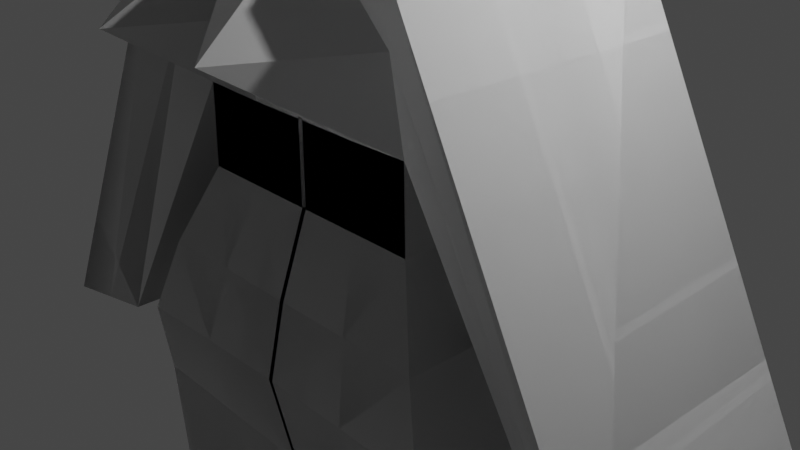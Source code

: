 # Source: copyofpolly.blend  (saved by Blender 3.3.6; exported with 4.5.12 LTS)
import bpy
from mathutils import Matrix  # noqa: F401  (used for matrix-valued properties, if any)

bpy.ops.wm.read_factory_settings(use_empty=True)
scene = bpy.context.scene
scene.name = 'Scene'

# ---- collections
col_collection = bpy.data.collections.new('Collection'); scene.collection.children.link(col_collection)

# ---- world
world_world = bpy.data.worlds.new('World'); scene.world = world_world
world_world.use_nodes = True; world_world.node_tree.nodes.clear()
_N = world_world.node_tree.nodes; _L = world_world.node_tree.links
n0 = _N.new('ShaderNodeOutputWorld'); n0.name = 'World Output'; n0.location = (300, 300)
n1 = _N.new('ShaderNodeBackground'); n1.name = 'Background'; n1.location = (10, 300)
n1.inputs[0].default_value = (0.05088, 0.05088, 0.05088, 1.0)
_L.new(n1.outputs[0], n0.inputs[0])
n0.is_active_output = True
world_world.color = (0.05088, 0.05088, 0.05088)
world_world.use_sun_shadow = False
world_world.sun_shadow_jitter_overblur = 0.0

# ---- cameras
cam_camera = bpy.data.cameras.new('Camera')
cam_camera.clip_end = 100.0
cam_camera.ortho_scale = 7.314

# ---- lights
light_light = bpy.data.lights.new('Light', 'POINT')
light_light.transmission_factor = 0.0
light_light.energy = 1000.0
light_light.shadow_soft_size = 0.1
light_light.shadow_maximum_resolution = 0.006
light_light.use_absolute_resolution = True

# ---- meshes
me_sphere_001 = bpy.data.meshes.new('Sphere.001')
me_sphere_001.from_pydata([(-0.0119, 0.5556, 0.8029), (-0.0119, 0.8315, 0.527), (-0.0119, 0.9808, 0.1665), (-0.0119, 1.0, -0.02857), (-0.0119, 0.9808, -0.2237), (-0.0119, 0.8315, -0.5841), (0.02616, 0.1913, 0.9522), (0.06275, 0.3753, 0.8953), (0.09648, 0.5449, 0.8029), (0.126, 0.6935, 0.6785), (0.1503, 0.8155, 0.527), (0.1683, 0.9061, 0.3541), (0.1794, 0.9619, 0.1665), (0.1832, 0.9808, -0.02857), (0.1794, 0.9619, -0.2237), (0.1683, 0.9061, -0.4113), (0.1503, 0.8155, -0.5841), (0.126, 0.6935, -0.7357), (0.09648, 0.5449, -0.86), (0.06275, 0.3753, -0.9524), (0.02616, 0.1913, -1.071), (0.06275, 0.1802, 0.9522), (0.1345, 0.3536, 0.8953), (0.2007, 0.5133, 0.8029), (0.2587, 0.6533, 0.6785), (0.3063, 0.7682, 0.527), (0.3417, 0.8536, 0.3541), (0.3634, 0.9061, 0.1665), (0.3708, 0.9239, -0.02857), (0.3634, 0.9061, -0.2237), (0.3417, 0.8536, -0.4113), (0.3063, 0.7682, -0.5841), (0.2587, 0.6533, -0.7357), (0.2007, 0.5133, -0.86), (0.1345, 0.3536, -0.9524), (0.06275, 0.1802, -1.071), (0.09648, 0.1622, 0.9522), (0.2007, 0.3182, 0.8953), (0.2968, 0.4619, 0.8029), (0.3809, 0.5879, 0.6785), (0.45, 0.6913, 0.527), (0.5014, 0.7682, 0.3541), (0.533, 0.8155, 0.1665), (0.5437, 0.8315, -0.02857), (0.533, 0.8155, -0.2237), (0.5014, 0.7682, -0.4113), (0.45, 0.6913, -0.5841), (0.3809, 0.5879, -0.7357), (0.2968, 0.4619, -0.86), (0.2007, 0.3182, -0.9524), (0.09648, 0.1622, -1.071), (0.126, 0.1379, 0.9522), (0.2587, 0.2706, 0.8953), (0.3809, 0.3928, 0.8029), (0.4881, 0.5, 0.6785), (0.576, 0.5879, 0.527), (0.6414, 0.6533, 0.3541), (0.6816, 0.6935, 0.1665), (0.6952, 0.7071, -0.02857), (0.6816, 0.6935, -0.2237), (0.6414, 0.6533, -0.4113), (0.576, 0.5879, -0.5841), (0.4881, 0.5, -0.7357), (0.3809, 0.3928, -0.86), (0.2587, 0.2706, -0.9524), (0.126, 0.1379, -1.071), (0.1503, 0.1084, 0.9522), (0.3063, 0.2126, 0.8953), (0.45, 0.3087, 0.8029), (0.576, 0.3928, 0.6785), (0.6794, 0.4619, 0.527), (0.7563, 0.5133, 0.3541), (0.8036, 0.5449, 0.1665), (0.8196, 0.5556, -0.02857), (0.8036, 0.5449, -0.2237), (0.7563, 0.5133, -0.4113), (0.6794, 0.4619, -0.5841), (0.576, 0.3928, -0.7357), (0.45, 0.3087, -0.86), (0.3063, 0.2126, -0.9524), (0.1503, 0.1084, -1.071), (-0.0119, 0.0, 0.9714), (0.1683, 0.07466, 0.9522), (0.3417, 0.1464, 0.8953), (0.5014, 0.2126, 0.8029), (0.6414, 0.2706, 0.6785), (0.7563, 0.3182, 0.527), (0.8417, 0.3536, 0.3541), (0.8942, 0.3753, 0.1665), (0.912, 0.3827, -0.02857), (0.8942, 0.3753, -0.2237), (0.8417, 0.3536, -0.4113), (0.7563, 0.3182, -0.5841), (0.6414, 0.2706, -0.7357), (0.5014, 0.2126, -0.86), (0.3417, 0.1464, -0.9524), (0.1683, 0.07466, -1.071), (0.1794, 0.03806, 0.9522), (0.3634, 0.07466, 0.8953), (0.533, 0.1084, 0.8029), (0.6816, 0.1379, 0.6785), (0.8036, 0.1622, 0.527), (0.8942, 0.1802, 0.3541), (0.95, 0.1913, 0.1665), (0.9689, 0.1951, -0.02857), (0.95, 0.1913, -0.2237), (0.8942, 0.1802, -0.4113), (0.8036, 0.1622, -0.5841), (0.6816, 0.1379, -0.7357), (0.533, 0.1084, -0.86), (0.3634, 0.07466, -0.9524), (0.1794, 0.03806, -1.071), (0.1832, -1.118e-08, 0.9522), (0.3708, -2.235e-08, 0.8953), (0.5437, -5.215e-08, 0.8029), (0.6952, 1.49e-08, 0.6785), (0.8196, -8.941e-08, 0.527), (0.912, 4.47e-08, 0.3541), (0.9689, -8.941e-08, 0.1665), (0.9881, -1.639e-07, -0.02857), (0.9689, -8.941e-08, -0.2237), (0.912, 4.47e-08, -0.4113), (0.8196, -8.941e-08, -0.5841), (0.6952, 1.49e-08, -0.7357), (0.5437, -5.215e-08, -0.86), (0.3708, -2.235e-08, -0.9524), (0.1832, -2.885e-09, -1.071), (0.1794, -0.03806, 0.9522), (0.3634, -0.07466, 0.8953), (0.533, -0.1084, 0.8029), (0.6816, -0.1379, 0.6785), (0.8036, -0.1622, 0.527), (0.8942, -0.1802, 0.3541), (0.95, -0.1913, 0.1665), (0.9689, -0.1951, -0.02857), (0.95, -0.1913, -0.2237), (0.8942, -0.1802, -0.4113), (0.8036, -0.1622, -0.5841), (0.6816, -0.1379, -0.7357), (0.533, -0.1084, -0.86), (0.3634, -0.07466, -0.9524), (0.1794, -0.03806, -1.071), (0.1683, -0.07466, 0.9522), (0.3417, -0.1464, 0.8953), (0.5014, -0.2126, 0.8029), (0.6414, -0.2706, 0.6785), (0.7563, -0.3182, 0.527), (0.8417, -0.3536, 0.3541), (0.8942, -0.3753, 0.1665), (0.912, -0.3827, -0.02857), (0.8942, -0.3753, -0.2237), (0.8417, -0.3536, -0.4113), (0.7563, -0.3182, -0.5841), (0.6414, -0.2706, -0.7357), (0.5014, -0.2126, -0.86), (0.3417, -0.1464, -0.9524), (0.1683, -0.07466, -1.071), (0.1503, -0.1084, 0.9522), (0.3063, -0.2126, 0.8953), (0.45, -0.3087, 0.8029), (0.576, -0.3928, 0.6785), (0.6794, -0.4619, 0.527), (0.7563, -0.5133, 0.3541), (0.8036, -0.5449, 0.1665), (0.8196, -0.5556, -0.02857), (0.8036, -0.5449, -0.2237), (0.7563, -0.5133, -0.4113), (0.6794, -0.4619, -0.5841), (0.576, -0.3928, -0.7357), (0.45, -0.3087, -0.86), (0.3063, -0.2126, -0.9524), (0.1503, -0.1084, -1.071), (0.126, -0.1379, 0.9522), (0.2587, -0.2706, 0.8953), (0.3809, -0.3928, 0.8029), (0.4881, -0.5, 0.6785), (0.576, -0.5879, 0.527), (0.6414, -0.6533, 0.3541), (0.6816, -0.6935, 0.1665), (0.6952, -0.7071, -0.02857), (0.6816, -0.6935, -0.2237), (0.6414, -0.6533, -0.4113), (0.576, -0.5879, -0.5841), (0.4881, -0.5, -0.7357), (0.3809, -0.3928, -0.86), (0.2587, -0.2706, -0.9524), (0.126, -0.1379, -1.071), (0.09648, -0.1622, 0.9522), (0.2007, -0.3182, 0.8953), (0.2968, -0.4619, 0.8029), (0.3809, -0.5879, 0.6785), (0.45, -0.6913, 0.527), (0.5014, -0.7682, 0.3541), (0.533, -0.8155, 0.1665), (0.5437, -0.8315, -0.02857), (0.533, -0.8155, -0.2237), (0.5014, -0.7682, -0.4113), (0.45, -0.6913, -0.5841), (0.3809, -0.5879, -0.7357), (0.2968, -0.4619, -0.86), (0.2007, -0.3182, -0.9524), (0.09648, -0.1622, -1.071), (0.06275, -0.1802, 0.9522), (0.1345, -0.3536, 0.8953), (0.2007, -0.5133, 0.8029), (0.2587, -0.6533, 0.6785), (0.3063, -0.7682, 0.527), (0.3417, -0.8536, 0.3541), (0.3634, -0.9061, 0.1665), (0.3708, -0.9239, -0.02857), (0.3634, -0.9061, -0.2237), (0.3417, -0.8536, -0.4113), (0.3063, -0.7682, -0.5841), (0.2587, -0.6533, -0.7357), (0.2007, -0.5133, -0.86), (0.1345, -0.3536, -0.9524), (0.06275, -0.1802, -1.071), (0.02616, -0.1913, 0.9522), (0.06275, -0.3753, 0.8953), (0.09648, -0.5449, 0.8029), (0.126, -0.6935, 0.6785), (0.1503, -0.8155, 0.527), (0.1683, -0.9061, 0.3541), (0.1794, -0.9619, 0.1665), (0.1832, -0.9808, -0.02857), (0.1794, -0.9619, -0.2237), (0.1683, -0.9061, -0.4113), (0.1503, -0.8155, -0.5841), (0.126, -0.6935, -0.7357), (0.09648, -0.5449, -0.86), (0.06275, -0.3753, -0.9524), (0.02616, -0.1913, -1.071), (-0.0119, -0.1951, 0.9522), (-0.0119, -0.3827, 0.8953), (-0.0119, -0.5556, 0.8029), (-0.0119, -0.7071, 0.6785), (-0.0119, -0.8315, 0.527), (-0.0119, -0.9239, 0.3541), (-0.0119, -0.9808, 0.1665), (-0.0119, -1.0, -0.02857), (-0.0119, -0.9808, -0.2237), (-0.0119, -0.9239, -0.4113), (-0.0119, -0.8315, -0.5841), (-0.0119, -0.7071, -0.7357), (-0.0119, -0.5556, -0.86), (-0.0119, -0.3827, -0.9524), (-0.0119, -0.1951, -1.071), (-0.04996, -0.1913, 0.9522), (-0.08656, -0.3753, 0.8953), (-0.1203, -0.5449, 0.8029), (-0.1499, -0.6935, 0.6785), (-0.1741, -0.8155, 0.527), (-0.1921, -0.9061, 0.3541), (-0.2032, -0.9619, 0.1665), (-0.207, -0.9808, -0.02857), (-0.2032, -0.9619, -0.2237), (-0.1921, -0.9061, -0.4113), (-0.1741, -0.8155, -0.5841), (-0.1499, -0.6935, -0.7357), (-0.1203, -0.5449, -0.86), (-0.08656, -0.3753, -0.9524), (-0.04996, -0.1913, -1.071), (-0.08656, -0.1802, 0.9522), (-0.1583, -0.3536, 0.8953), (-0.2245, -0.5133, 0.8029), (-0.2825, -0.6533, 0.6785), (-0.3301, -0.7682, 0.527), (-0.3655, -0.8536, 0.3541), (-0.3872, -0.9061, 0.1665), (-0.3946, -0.9239, -0.02857), (-0.3872, -0.9061, -0.2237), (-0.3655, -0.8536, -0.4113), (-0.3301, -0.7682, -0.5841), (-0.2825, -0.6533, -0.7357), (-0.2245, -0.5133, -0.86), (-0.1583, -0.3536, -0.9524), (-0.08656, -0.1802, -1.071), (-0.1203, -0.1622, 0.9522), (-0.2245, -0.3182, 0.8953), (-0.3206, -0.4619, 0.8029), (-0.4048, -0.5879, 0.6785), (-0.4738, -0.6913, 0.527), (-0.5252, -0.7682, 0.3541), (-0.5568, -0.8155, 0.1665), (-0.5675, -0.8315, -0.02857), (-0.5568, -0.8155, -0.2237), (-0.5252, -0.7682, -0.4113), (-0.4738, -0.6913, -0.5841), (-0.4048, -0.5879, -0.7357), (-0.3206, -0.4619, -0.86), (-0.2245, -0.3182, -0.9524), (-0.1203, -0.1622, -1.071), (-0.1499, -0.1379, 0.9522), (-0.2825, -0.2706, 0.8953), (-0.4048, -0.3928, 0.8029), (-0.5119, -0.5, 0.6785), (-0.5998, -0.5879, 0.527), (-0.6652, -0.6533, 0.3541), (-0.7054, -0.6935, 0.1665), (-0.719, -0.7071, -0.02857), (-0.7054, -0.6935, -0.2237), (-0.6652, -0.6533, -0.4113), (-0.5998, -0.5879, -0.5841), (-0.5119, -0.5, -0.7357), (-0.4048, -0.3928, -0.86), (-0.2825, -0.2706, -0.9524), (-0.1499, -0.1379, -1.071), (-0.0119, 8.291e-09, -1.09), (-0.1741, -0.1084, 0.9522), (-0.3301, -0.2126, 0.8953), (-0.4738, -0.3087, 0.8029), (-0.5998, -0.3928, 0.6785), (-0.7032, -0.4619, 0.527), (-0.7801, -0.5133, 0.3541), (-0.8274, -0.5449, 0.1665), (-0.8434, -0.5556, -0.02857), (-0.8274, -0.5449, -0.2237), (-0.7801, -0.5133, -0.4113), (-0.7032, -0.4619, -0.5841), (-0.5998, -0.3928, -0.7357), (-0.4738, -0.3087, -0.86), (-0.3301, -0.2126, -0.9524), (-0.1741, -0.1084, -1.071), (-0.1921, -0.07466, 0.9522), (-0.3655, -0.1464, 0.8953), (-0.5252, -0.2126, 0.8029), (-0.6652, -0.2706, 0.6785), (-0.7801, -0.3182, 0.527), (-0.8655, -0.3536, 0.3541), (-0.918, -0.3753, 0.1665), (-0.9358, -0.3827, -0.02857), (-0.918, -0.3753, -0.2237), (-0.8655, -0.3536, -0.4113), (-0.7801, -0.3182, -0.5841), (-0.6652, -0.2706, -0.7357), (-0.5252, -0.2126, -0.86), (-0.3655, -0.1464, -0.9524), (-0.1921, -0.07466, -1.071), (-0.2032, -0.03806, 0.9522), (-0.3872, -0.07466, 0.8953), (-0.5568, -0.1084, 0.8029), (-0.7054, -0.1379, 0.6785), (-0.8274, -0.1622, 0.527), (-0.918, -0.1802, 0.3541), (-0.9738, -0.1913, 0.1665), (-0.9927, -0.1951, -0.02857), (-0.9738, -0.1913, -0.2237), (-0.918, -0.1802, -0.4113), (-0.8274, -0.1622, -0.5841), (-0.7054, -0.1379, -0.7357), (-0.5568, -0.1084, -0.86), (-0.3872, -0.07466, -0.9524), (-0.2032, -0.03806, -1.071), (-0.207, 1.863e-08, 0.9522), (-0.3946, 5.215e-08, 0.8953), (-0.5675, 1.49e-07, 0.8029), (-0.719, 2.98e-08, 0.6785), (-0.8434, 1.639e-07, 0.527), (-0.9358, 1.49e-08, 0.3541), (-0.9927, 2.682e-07, 0.1665), (-1.012, 4.47e-07, -0.02857), (-0.9927, 2.682e-07, -0.2237), (-0.9358, 1.49e-08, -0.4113), (-0.8434, 1.639e-07, -0.5841), (-0.719, 2.98e-08, -0.7357), (-0.5675, 1.49e-07, -0.86), (-0.3946, 5.215e-08, -0.9524), (-0.207, 2.692e-08, -1.071), (-0.2032, 0.03806, 0.9522), (-0.3872, 0.07466, 0.8953), (-0.5568, 0.1084, 0.8029), (-0.7054, 0.1379, 0.6785), (-0.8274, 0.1622, 0.527), (-0.918, 0.1802, 0.3541), (-0.9738, 0.1913, 0.1665), (-0.9927, 0.1951, -0.02857), (-0.9738, 0.1913, -0.2237), (-0.918, 0.1802, -0.4113), (-0.8274, 0.1622, -0.5841), (-0.7054, 0.1379, -0.7357), (-0.5568, 0.1084, -0.86), (-0.3872, 0.07466, -0.9524), (-0.2032, 0.03806, -1.071), (-0.1921, 0.07466, 0.9522), (-0.3655, 0.1464, 0.8953), (-0.5252, 0.2126, 0.8029), (-0.6652, 0.2706, 0.6785), (-0.7801, 0.3182, 0.527), (-0.8655, 0.3536, 0.3541), (-0.918, 0.3753, 0.1665), (-0.9358, 0.3827, -0.02857), (-0.918, 0.3753, -0.2237), (-0.8655, 0.3536, -0.4113), (-0.7801, 0.3182, -0.5841), (-0.6652, 0.2706, -0.7357), (-0.5252, 0.2126, -0.86), (-0.3655, 0.1464, -0.9524), (-0.1921, 0.07466, -1.071), (-0.1741, 0.1084, 0.9522), (-0.3301, 0.2126, 0.8953), (-0.4738, 0.3087, 0.8029), (-0.5998, 0.3928, 0.6785), (-0.7032, 0.4619, 0.527), (-0.7801, 0.5133, 0.3541), (-0.8274, 0.5449, 0.1665), (-0.8434, 0.5556, -0.02857), (-0.8274, 0.5449, -0.2237), (-0.7801, 0.5133, -0.4113), (-0.7032, 0.4619, -0.5841), (-0.5998, 0.3928, -0.7357), (-0.4738, 0.3087, -0.86), (-0.3301, 0.2126, -0.9524), (-0.1741, 0.1084, -1.071), (-0.1499, 0.1379, 0.9522), (-0.2825, 0.2706, 0.8953), (-0.4048, 0.3928, 0.8029), (-0.5119, 0.5, 0.6785), (-0.5998, 0.5879, 0.527), (-0.6652, 0.6533, 0.3541), (-0.7054, 0.6935, 0.1665), (-0.719, 0.7071, -0.02857), (-0.7054, 0.6935, -0.2237), (-0.6652, 0.6533, -0.4113), (-0.5998, 0.5879, -0.5841), (-0.5119, 0.5, -0.7357), (-0.4048, 0.3928, -0.86), (-0.2825, 0.2706, -0.9524), (-0.1499, 0.1379, -1.071), (-0.1203, 0.1622, 0.9522), (-0.2245, 0.3182, 0.8953), (-0.3206, 0.4619, 0.8029), (-0.4048, 0.5879, 0.6785), (-0.4738, 0.6913, 0.527), (-0.5252, 0.7682, 0.3541), (-0.5568, 0.8155, 0.1665), (-0.5675, 0.8315, -0.02857), (-0.5568, 0.8155, -0.2237), (-0.5252, 0.7682, -0.4113), (-0.4738, 0.6913, -0.5841), (-0.4048, 0.5879, -0.7357), (-0.3206, 0.4619, -0.86), (-0.2245, 0.3182, -0.9524), (-0.1203, 0.1622, -1.071), (-0.08656, 0.1802, 0.9522), (-0.1583, 0.3536, 0.8953), (-0.2245, 0.5133, 0.8029), (-0.2825, 0.6533, 0.6785), (-0.3301, 0.7682, 0.527), (-0.3655, 0.8536, 0.3541), (-0.3872, 0.9061, 0.1665), (-0.3946, 0.9239, -0.02857), (-0.3872, 0.9061, -0.2237), (-0.3655, 0.8536, -0.4113), (-0.3301, 0.7682, -0.5841), (-0.2825, 0.6533, -0.7357), (-0.2245, 0.5133, -0.86), (-0.1583, 0.3536, -0.9524), (-0.08656, 0.1802, -1.071), (-0.04996, 0.1913, 0.9522), (-0.08656, 0.3753, 0.8953), (-0.1203, 0.5449, 0.8029), (-0.1499, 0.6935, 0.6785), (-0.1741, 0.8155, 0.527), (-0.1921, 0.9061, 0.3541), (-0.2032, 0.9619, 0.1665), (-0.207, 0.9808, -0.02857), (-0.2032, 0.9619, -0.2237), (-0.1921, 0.9061, -0.4113), (-0.1741, 0.8155, -0.5841), (-0.1499, 0.6935, -0.7357), (-0.1203, 0.5449, -0.86), (-0.08656, 0.3753, -0.9524), (-0.04996, 0.1913, -1.071), (-0.0119, 0.1951, 0.9522), (-0.0119, 0.3827, 0.8953), (-0.0119, 0.7071, 0.6785), (-0.0119, 0.9239, 0.3541), (-0.0119, 0.9239, -0.4113), (-0.0119, 0.7071, -0.7357), (-0.0119, 0.5556, -0.86), (-0.0119, 0.3827, -0.9524), (-0.0119, 0.1951, -1.071), (0.9689, 0.1951, -0.02857), (0.95, 0.1913, -0.2237), (0.9881, -1.639e-07, -0.02857), (0.9689, -8.941e-08, -0.2237), (0.95, 0.1913, 0.1665), (0.9689, 0.1951, -0.02857), (0.9689, -8.941e-08, 0.1665), (0.9881, -1.639e-07, -0.02857), (-0.0119, 0.9904, 0.06898), (0.1813, 0.9714, 0.06898), (0.3671, 0.915, 0.06898), (0.5383, 0.8235, 0.06898), (0.6884, 0.7003, 0.06898), (0.8116, 0.5502, 0.06898), (0.9031, 0.379, 0.06898), (0.9595, 0.1932, 0.06898), (0.9785, -1.267e-07, 0.06898), (0.9595, -0.1932, 0.06898), (0.9031, -0.379, 0.06898), (0.8116, -0.5502, 0.06898), (0.6884, -0.7003, 0.06898), (0.5383, -0.8235, 0.06898), (0.3671, -0.915, 0.06898), (0.1813, -0.9714, 0.06898), (-0.0119, -0.9904, 0.06898), (-0.2051, -0.9714, 0.06898), (-0.3909, -0.915, 0.06898), (-0.5621, -0.8235, 0.06898), (-0.7122, -0.7003, 0.06898), (-0.8354, -0.5502, 0.06898), (-0.9269, -0.379, 0.06898), (-0.9833, -0.1932, 0.06898), (-1.002, 3.576e-07, 0.06898), (-0.9833, 0.1932, 0.06898), (-0.9269, 0.379, 0.06898), (-0.8354, 0.5502, 0.06898), (-0.7122, 0.7003, 0.06898), (-0.5621, 0.8235, 0.06898), (-0.3909, 0.915, 0.06898), (-0.2051, 0.9714, 0.06898), (0.9595, 0.1932, 0.06898), (0.9785, -1.267e-07, 0.06898), (0.9785, -1.267e-07, 0.06898), (0.9881, -1.639e-07, -0.02857), (0.9785, -1.267e-07, 0.06898), (0.9881, -1.639e-07, -0.02857), (0.9031, 0.379, 0.06898), (0.912, 0.3827, -0.02857), (0.9595, 0.1932, 0.06898), (0.9689, 0.1951, -0.02857), (0.9646, 0.1585, 0.05135), (0.9706, 0.1597, -0.01094), (0.9768, 0.03509, 0.05135), (0.9829, 0.03509, -0.01094), (0.9646, 0.1585, 0.05135), (0.9706, 0.1597, -0.01094), (0.9768, 0.03509, 0.05135), (0.9829, 0.03509, -0.01094), (1.069, 0.1625, -0.0303), (1.076, 0.1638, -0.09672), (1.082, 0.03098, -0.0303), (1.089, 0.03098, -0.09672), (1.069, 0.1625, -0.0303), (1.076, 0.1638, -0.09672), (1.082, 0.03098, -0.0303), (1.089, 0.03098, -0.09672), (1.132, 0.1625, -0.09432), (1.107, 0.1638, -0.1563), (1.144, 0.03098, -0.1003), (1.119, 0.03098, -0.1623), (1.132, 0.1625, -0.1774), (1.107, 0.1638, -0.2393), (1.144, 0.03098, -0.1833), (1.119, 0.03098, -0.2453), (1.132, 0.1625, -0.1774), (1.107, 0.1638, -0.2393), (1.144, 0.03098, -0.1833), (1.119, 0.03098, -0.2453), (1.046, 0.1625, -0.2737), (1.021, 0.1638, -0.3357), (1.057, 0.03098, -0.2796), (1.033, 0.03098, -0.3417), (0.9604, 0.1371, -0.3008), (0.9357, 0.1384, -0.3628), (0.972, 0.005546, -0.3068), (0.9473, 0.005546, -0.3688)], [], [(1, 475, 9, 10), (479, 478, 17, 18), (476, 1, 10, 11), (480, 479, 18, 19), (2, 476, 11, 12), (481, 480, 19, 20), (490, 2, 12, 491), (473, 81, 6), (307, 481, 20), (4, 3, 13, 14), (474, 473, 6, 7), (477, 4, 14, 15), (0, 474, 7, 8), (5, 477, 15, 16), (475, 0, 8, 9), (478, 5, 16, 17), (9, 8, 23, 24), (17, 16, 31, 32), (10, 9, 24, 25), (18, 17, 32, 33), (11, 10, 25, 26), (19, 18, 33, 34), (12, 11, 26, 27), (20, 19, 34, 35), (491, 12, 27, 492), (6, 81, 21), (307, 20, 35), (14, 13, 28, 29), (7, 6, 21, 22), (15, 14, 29, 30), (8, 7, 22, 23), (16, 15, 30, 31), (492, 27, 42, 493), (21, 81, 36), (307, 35, 50), (29, 28, 43, 44), (22, 21, 36, 37), (30, 29, 44, 45), (23, 22, 37, 38), (31, 30, 45, 46), (24, 23, 38, 39), (32, 31, 46, 47), (25, 24, 39, 40), (33, 32, 47, 48), (26, 25, 40, 41), (34, 33, 48, 49), (27, 26, 41, 42), (35, 34, 49, 50), (47, 46, 61, 62), (40, 39, 54, 55), (48, 47, 62, 63), (41, 40, 55, 56), (49, 48, 63, 64), (42, 41, 56, 57), (50, 49, 64, 65), (493, 42, 57, 494), (36, 81, 51), (307, 50, 65), (44, 43, 58, 59), (37, 36, 51, 52), (45, 44, 59, 60), (38, 37, 52, 53), (46, 45, 60, 61), (39, 38, 53, 54), (51, 81, 66), (307, 65, 80), (59, 58, 73, 74), (52, 51, 66, 67), (60, 59, 74, 75), (53, 52, 67, 68), (61, 60, 75, 76), (54, 53, 68, 69), (62, 61, 76, 77), (55, 54, 69, 70), (63, 62, 77, 78), (56, 55, 70, 71), (64, 63, 78, 79), (57, 56, 71, 72), (65, 64, 79, 80), (494, 57, 72, 495), (70, 69, 85, 86), (78, 77, 93, 94), (71, 70, 86, 87), (79, 78, 94, 95), (72, 71, 87, 88), (80, 79, 95, 96), (495, 72, 88, 496), (66, 81, 82), (307, 80, 96), (74, 73, 89, 90), (67, 66, 82, 83), (75, 74, 90, 91), (68, 67, 83, 84), (76, 75, 91, 92), (69, 68, 84, 85), (77, 76, 92, 93), (90, 89, 104, 105), (83, 82, 97, 98), (91, 90, 105, 106), (84, 83, 98, 99), (92, 91, 106, 107), (85, 84, 99, 100), (93, 92, 107, 108), (86, 85, 100, 101), (94, 93, 108, 109), (87, 86, 101, 102), (95, 94, 109, 110), (88, 87, 102, 103), (96, 95, 110, 111), (496, 88, 103, 497), (82, 81, 97), (307, 96, 111), (109, 108, 123, 124), (102, 101, 116, 117), (110, 109, 124, 125), (103, 102, 117, 118), (111, 110, 125, 126), (497, 103, 486, 522), (97, 81, 112), (307, 111, 126), (119, 120, 485, 484), (98, 97, 112, 113), (567, 566, 120, 121), (99, 98, 113, 114), (107, 106, 121, 122), (100, 99, 114, 115), (108, 107, 122, 123), (101, 100, 115, 116), (121, 120, 135, 136), (114, 113, 128, 129), (122, 121, 136, 137), (115, 114, 129, 130), (123, 122, 137, 138), (116, 115, 130, 131), (124, 123, 138, 139), (117, 116, 131, 132), (125, 124, 139, 140), (118, 117, 132, 133), (126, 125, 140, 141), (498, 118, 133, 499), (112, 81, 127), (307, 126, 141), (120, 119, 134, 135), (113, 112, 127, 128), (140, 139, 154, 155), (133, 132, 147, 148), (141, 140, 155, 156), (499, 133, 148, 500), (127, 81, 142), (307, 141, 156), (135, 134, 149, 150), (128, 127, 142, 143), (136, 135, 150, 151), (129, 128, 143, 144), (137, 136, 151, 152), (130, 129, 144, 145), (138, 137, 152, 153), (131, 130, 145, 146), (139, 138, 153, 154), (132, 131, 146, 147), (144, 143, 158, 159), (152, 151, 166, 167), (145, 144, 159, 160), (153, 152, 167, 168), (146, 145, 160, 161), (154, 153, 168, 169), (147, 146, 161, 162), (155, 154, 169, 170), (148, 147, 162, 163), (156, 155, 170, 171), (500, 148, 163, 501), (142, 81, 157), (307, 156, 171), (150, 149, 164, 165), (143, 142, 157, 158), (151, 150, 165, 166), (163, 162, 177, 178), (171, 170, 185, 186), (501, 163, 178, 502), (157, 81, 172), (307, 171, 186), (165, 164, 179, 180), (158, 157, 172, 173), (166, 165, 180, 181), (159, 158, 173, 174), (167, 166, 181, 182), (160, 159, 174, 175), (168, 167, 182, 183), (161, 160, 175, 176), (169, 168, 183, 184), (162, 161, 176, 177), (170, 169, 184, 185), (182, 181, 196, 197), (175, 174, 189, 190), (183, 182, 197, 198), (176, 175, 190, 191), (184, 183, 198, 199), (177, 176, 191, 192), (185, 184, 199, 200), (178, 177, 192, 193), (186, 185, 200, 201), (502, 178, 193, 503), (172, 81, 187), (307, 186, 201), (180, 179, 194, 195), (173, 172, 187, 188), (181, 180, 195, 196), (174, 173, 188, 189), (201, 200, 215, 216), (503, 193, 208, 504), (187, 81, 202), (307, 201, 216), (195, 194, 209, 210), (188, 187, 202, 203), (196, 195, 210, 211), (189, 188, 203, 204), (197, 196, 211, 212), (190, 189, 204, 205), (198, 197, 212, 213), (191, 190, 205, 206), (199, 198, 213, 214), (192, 191, 206, 207), (200, 199, 214, 215), (193, 192, 207, 208), (205, 204, 219, 220), (213, 212, 227, 228), (206, 205, 220, 221), (214, 213, 228, 229), (207, 206, 221, 222), (215, 214, 229, 230), (208, 207, 222, 223), (216, 215, 230, 231), (504, 208, 223, 505), (202, 81, 217), (307, 216, 231), (210, 209, 224, 225), (203, 202, 217, 218), (211, 210, 225, 226), (204, 203, 218, 219), (212, 211, 226, 227), (505, 223, 238, 506), (217, 81, 232), (307, 231, 246), (225, 224, 239, 240), (218, 217, 232, 233), (226, 225, 240, 241), (219, 218, 233, 234), (227, 226, 241, 242), (220, 219, 234, 235), (228, 227, 242, 243), (221, 220, 235, 236), (229, 228, 243, 244), (222, 221, 236, 237), (230, 229, 244, 245), (223, 222, 237, 238), (231, 230, 245, 246), (243, 242, 257, 258), (236, 235, 250, 251), (244, 243, 258, 259), (237, 236, 251, 252), (245, 244, 259, 260), (238, 237, 252, 253), (246, 245, 260, 261), (506, 238, 253, 507), (232, 81, 247), (307, 246, 261), (240, 239, 254, 255), (233, 232, 247, 248), (241, 240, 255, 256), (234, 233, 248, 249), (242, 241, 256, 257), (235, 234, 249, 250), (307, 261, 276), (255, 254, 269, 270), (248, 247, 262, 263), (256, 255, 270, 271), (249, 248, 263, 264), (257, 256, 271, 272), (250, 249, 264, 265), (258, 257, 272, 273), (251, 250, 265, 266), (259, 258, 273, 274), (252, 251, 266, 267), (260, 259, 274, 275), (253, 252, 267, 268), (261, 260, 275, 276), (507, 253, 268, 508), (247, 81, 262), (274, 273, 288, 289), (267, 266, 281, 282), (275, 274, 289, 290), (268, 267, 282, 283), (276, 275, 290, 291), (508, 268, 283, 509), (262, 81, 277), (307, 276, 291), (270, 269, 284, 285), (263, 262, 277, 278), (271, 270, 285, 286), (264, 263, 278, 279), (272, 271, 286, 287), (265, 264, 279, 280), (273, 272, 287, 288), (266, 265, 280, 281), (278, 277, 292, 293), (286, 285, 300, 301), (279, 278, 293, 294), (287, 286, 301, 302), (280, 279, 294, 295), (288, 287, 302, 303), (281, 280, 295, 296), (289, 288, 303, 304), (282, 281, 296, 297), (290, 289, 304, 305), (283, 282, 297, 298), (291, 290, 305, 306), (509, 283, 298, 510), (277, 81, 292), (307, 291, 306), (285, 284, 299, 300), (297, 296, 312, 313), (305, 304, 320, 321), (298, 297, 313, 314), (306, 305, 321, 322), (510, 298, 314, 511), (292, 81, 308), (307, 306, 322), (300, 299, 315, 316), (293, 292, 308, 309), (301, 300, 316, 317), (294, 293, 309, 310), (302, 301, 317, 318), (295, 294, 310, 311), (303, 302, 318, 319), (296, 295, 311, 312), (304, 303, 319, 320), (317, 316, 331, 332), (310, 309, 324, 325), (318, 317, 332, 333), (311, 310, 325, 326), (319, 318, 333, 334), (312, 311, 326, 327), (320, 319, 334, 335), (313, 312, 327, 328), (321, 320, 335, 336), (314, 313, 328, 329), (322, 321, 336, 337), (511, 314, 329, 512), (308, 81, 323), (307, 322, 337), (316, 315, 330, 331), (309, 308, 323, 324), (336, 335, 350, 351), (329, 328, 343, 344), (337, 336, 351, 352), (512, 329, 344, 513), (323, 81, 338), (307, 337, 352), (331, 330, 345, 346), (324, 323, 338, 339), (332, 331, 346, 347), (325, 324, 339, 340), (333, 332, 347, 348), (326, 325, 340, 341), (334, 333, 348, 349), (327, 326, 341, 342), (335, 334, 349, 350), (328, 327, 342, 343), (340, 339, 354, 355), (348, 347, 362, 363), (341, 340, 355, 356), (349, 348, 363, 364), (342, 341, 356, 357), (350, 349, 364, 365), (343, 342, 357, 358), (351, 350, 365, 366), (344, 343, 358, 359), (352, 351, 366, 367), (513, 344, 359, 514), (338, 81, 353), (307, 352, 367), (346, 345, 360, 361), (339, 338, 353, 354), (347, 346, 361, 362), (359, 358, 373, 374), (367, 366, 381, 382), (514, 359, 374, 515), (353, 81, 368), (307, 367, 382), (361, 360, 375, 376), (354, 353, 368, 369), (362, 361, 376, 377), (355, 354, 369, 370), (363, 362, 377, 378), (356, 355, 370, 371), (364, 363, 378, 379), (357, 356, 371, 372), (365, 364, 379, 380), (358, 357, 372, 373), (366, 365, 380, 381), (378, 377, 392, 393), (371, 370, 385, 386), (379, 378, 393, 394), (372, 371, 386, 387), (380, 379, 394, 395), (373, 372, 387, 388), (381, 380, 395, 396), (374, 373, 388, 389), (382, 381, 396, 397), (515, 374, 389, 516), (368, 81, 383), (307, 382, 397), (376, 375, 390, 391), (369, 368, 383, 384), (377, 376, 391, 392), (370, 369, 384, 385), (397, 396, 411, 412), (516, 389, 404, 517), (383, 81, 398), (307, 397, 412), (391, 390, 405, 406), (384, 383, 398, 399), (392, 391, 406, 407), (385, 384, 399, 400), (393, 392, 407, 408), (386, 385, 400, 401), (394, 393, 408, 409), (387, 386, 401, 402), (395, 394, 409, 410), (388, 387, 402, 403), (396, 395, 410, 411), (389, 388, 403, 404), (409, 408, 423, 424), (402, 401, 416, 417), (410, 409, 424, 425), (403, 402, 417, 418), (411, 410, 425, 426), (404, 403, 418, 419), (412, 411, 426, 427), (517, 404, 419, 518), (398, 81, 413), (307, 412, 427), (406, 405, 420, 421), (399, 398, 413, 414), (407, 406, 421, 422), (400, 399, 414, 415), (408, 407, 422, 423), (401, 400, 415, 416), (413, 81, 428), (307, 427, 442), (421, 420, 435, 436), (414, 413, 428, 429), (422, 421, 436, 437), (415, 414, 429, 430), (423, 422, 437, 438), (416, 415, 430, 431), (424, 423, 438, 439), (417, 416, 431, 432), (425, 424, 439, 440), (418, 417, 432, 433), (426, 425, 440, 441), (419, 418, 433, 434), (427, 426, 441, 442), (518, 419, 434, 519), (432, 431, 446, 447), (440, 439, 454, 455), (433, 432, 447, 448), (441, 440, 455, 456), (434, 433, 448, 449), (442, 441, 456, 457), (519, 434, 449, 520), (428, 81, 443), (307, 442, 457), (436, 435, 450, 451), (429, 428, 443, 444), (437, 436, 451, 452), (430, 429, 444, 445), (438, 437, 452, 453), (431, 430, 445, 446), (439, 438, 453, 454), (451, 450, 465, 466), (444, 443, 458, 459), (452, 451, 466, 467), (445, 444, 459, 460), (453, 452, 467, 468), (446, 445, 460, 461), (454, 453, 468, 469), (447, 446, 461, 462), (455, 454, 469, 470), (448, 447, 462, 463), (456, 455, 470, 471), (449, 448, 463, 464), (457, 456, 471, 472), (520, 449, 464, 521), (443, 81, 458), (307, 457, 472), (470, 469, 478, 479), (463, 462, 1, 476), (471, 470, 479, 480), (464, 463, 476, 2), (472, 471, 480, 481), (521, 464, 2, 490), (458, 81, 473), (307, 472, 481), (466, 465, 3, 4), (459, 458, 473, 474), (467, 466, 4, 477), (460, 459, 474, 0), (468, 467, 477, 5), (461, 460, 0, 475), (469, 468, 5, 478), (462, 461, 475, 1), (483, 482, 484, 485), (120, 105, 483, 485), (104, 119, 484, 482), (105, 104, 482, 483), (522, 486, 488, 523), (119, 104, 487, 489), (103, 118, 488, 486), (498, 119, 525, 524), (118, 498, 523, 488), (487, 522, 532, 533), (465, 521, 490, 3), (450, 520, 521, 465), (435, 519, 520, 450), (420, 518, 519, 435), (405, 517, 518, 420), (390, 516, 517, 405), (375, 515, 516, 390), (360, 514, 515, 375), (345, 513, 514, 360), (330, 512, 513, 345), (315, 511, 512, 330), (299, 510, 511, 315), (284, 509, 510, 299), (269, 508, 509, 284), (254, 507, 508, 269), (239, 506, 507, 254), (224, 505, 506, 239), (209, 504, 505, 224), (194, 503, 504, 209), (179, 502, 503, 194), (164, 501, 502, 179), (149, 500, 501, 164), (134, 499, 500, 149), (119, 498, 499, 134), (104, 497, 522, 487), (104, 89, 529, 531), (73, 495, 496, 89), (58, 494, 495, 73), (43, 493, 494, 58), (28, 492, 493, 43), (13, 491, 492, 28), (3, 490, 491, 13), (524, 525, 527, 526), (119, 489, 527, 525), (523, 498, 524, 526), (489, 523, 526, 527), (529, 528, 530, 531), (89, 496, 528, 529), (496, 497, 530, 528), (497, 104, 531, 530), (535, 533, 537, 539), (489, 487, 533, 535), (523, 489, 535, 534), (522, 523, 534, 532), (536, 538, 542, 540), (533, 532, 536, 537), (532, 534, 538, 536), (534, 535, 539, 538), (543, 541, 545, 547), (538, 539, 543, 542), (539, 537, 541, 543), (537, 536, 540, 541), (547, 545, 549, 551), (541, 540, 544, 545), (540, 542, 546, 544), (542, 543, 547, 546), (548, 550, 554, 552), (545, 544, 548, 549), (544, 546, 550, 548), (546, 547, 551, 550), (554, 555, 559, 558), (550, 551, 555, 554), (551, 549, 553, 555), (549, 548, 552, 553), (559, 557, 561, 563), (555, 553, 557, 559), (553, 552, 556, 557), (552, 554, 558, 556), (563, 561, 565, 567), (557, 556, 560, 561), (556, 558, 562, 560), (558, 559, 563, 562), (565, 567, 121, 106), (561, 560, 564, 565), (560, 562, 566, 564), (562, 563, 567, 566), (566, 564, 105, 120), (564, 565, 106, 105)])
_uv = me_sphere_001.uv_layers.new(name='UVMap')
_uv.uv.foreach_set('vector', [0.75, 0.6875, 0.75, 0.75, 0.7188, 0.75, 0.7188, 0.6875, 0.75, 0.1875, 0.75, 0.25, 0.7188, 0.25, 0.7188, 0.1875, 0.75, 0.625, 0.75, 0.6875, 0.7188, 0.6875, 0.7188, 0.625, 0.75, 0.125, 0.75, 0.1875, 0.7188, 0.1875, 0.7188, 0.125, 0.75, 0.5625, 0.75, 0.625, 0.7188, 0.625, 0.7188, 0.5625, 0.75, 0.0625, 0.75, 0.125, 0.7188, 0.125, 0.7188, 0.0625, 0.75, 0.5312, 0.75, 0.5625, 0.7188, 0.5625, 0.7188, 0.5313, 0.75, 0.9375, 0.7344, 1.0, 0.7188, 0.9375, 0.7344, 0.0, 0.75, 0.0625, 0.7188, 0.0625, 0.75, 0.4375, 0.75, 0.5, 0.7188, 0.5, 0.7188, 0.4375, 0.75, 0.875, 0.75, 0.9375, 0.7188, 0.9375, 0.7188, 0.875, 0.75, 0.375, 0.75, 0.4375, 0.7188, 0.4375, 0.7188, 0.375, 0.75, 0.8125, 0.75, 0.875, 0.7188, 0.875, 0.7188, 0.8125, 0.75, 0.3125, 0.75, 0.375, 0.7188, 0.375, 0.7188, 0.3125, 0.75, 0.75, 0.75, 0.8125, 0.7188, 0.8125, 0.7188, 0.75, 0.75, 0.25, 0.75, 0.3125, 0.7188, 0.3125, 0.7188, 0.25, 0.7188, 0.75, 0.7188, 0.8125, 0.6875, 0.8125, 0.6875, 0.75, 0.7188, 0.25, 0.7188, 0.3125, 0.6875, 0.3125, 0.6875, 0.25, 0.7188, 0.6875, 0.7188, 0.75, 0.6875, 0.75, 0.6875, 0.6875, 0.7188, 0.1875, 0.7188, 0.25, 0.6875, 0.25, 0.6875, 0.1875, 0.7188, 0.625, 0.7188, 0.6875, 0.6875, 0.6875, 0.6875, 0.625, 0.7188, 0.125, 0.7188, 0.1875, 0.6875, 0.1875, 0.6875, 0.125, 0.7188, 0.5625, 0.7188, 0.625, 0.6875, 0.625, 0.6875, 0.5625, 0.7188, 0.0625, 0.7188, 0.125, 0.6875, 0.125, 0.6875, 0.0625, 0.7188, 0.5313, 0.7188, 0.5625, 0.6875, 0.5625, 0.6875, 0.5312, 0.7188, 0.9375, 0.7031, 1.0, 0.6875, 0.9375, 0.7031, 0.0, 0.7188, 0.0625, 0.6875, 0.0625, 0.7188, 0.4375, 0.7188, 0.5, 0.6875, 0.5, 0.6875, 0.4375, 0.7188, 0.875, 0.7188, 0.9375, 0.6875, 0.9375, 0.6875, 0.875, 0.7188, 0.375, 0.7188, 0.4375, 0.6875, 0.4375, 0.6875, 0.375, 0.7188, 0.8125, 0.7188, 0.875, 0.6875, 0.875, 0.6875, 0.8125, 0.7188, 0.3125, 0.7188, 0.375, 0.6875, 0.375, 0.6875, 0.3125, 0.6875, 0.5312, 0.6875, 0.5625, 0.6562, 0.5625, 0.6563, 0.5313, 0.6875, 0.9375, 0.6719, 1.0, 0.6562, 0.9375, 0.6719, 0.0, 0.6875, 0.0625, 0.6562, 0.0625, 0.6875, 0.4375, 0.6875, 0.5, 0.6562, 0.5, 0.6562, 0.4375, 0.6875, 0.875, 0.6875, 0.9375, 0.6562, 0.9375, 0.6562, 0.875, 0.6875, 0.375, 0.6875, 0.4375, 0.6562, 0.4375, 0.6562, 0.375, 0.6875, 0.8125, 0.6875, 0.875, 0.6562, 0.875, 0.6562, 0.8125, 0.6875, 0.3125, 0.6875, 0.375, 0.6562, 0.375, 0.6562, 0.3125, 0.6875, 0.75, 0.6875, 0.8125, 0.6562, 0.8125, 0.6562, 0.75, 0.6875, 0.25, 0.6875, 0.3125, 0.6562, 0.3125, 0.6562, 0.25, 0.6875, 0.6875, 0.6875, 0.75, 0.6562, 0.75, 0.6562, 0.6875, 0.6875, 0.1875, 0.6875, 0.25, 0.6562, 0.25, 0.6562, 0.1875, 0.6875, 0.625, 0.6875, 0.6875, 0.6562, 0.6875, 0.6562, 0.625, 0.6875, 0.125, 0.6875, 0.1875, 0.6562, 0.1875, 0.6562, 0.125, 0.6875, 0.5625, 0.6875, 0.625, 0.6562, 0.625, 0.6562, 0.5625, 0.6875, 0.0625, 0.6875, 0.125, 0.6562, 0.125, 0.6562, 0.0625, 0.6562, 0.25, 0.6562, 0.3125, 0.625, 0.3125, 0.625, 0.25, 0.6562, 0.6875, 0.6562, 0.75, 0.625, 0.75, 0.625, 0.6875, 0.6562, 0.1875, 0.6562, 0.25, 0.625, 0.25, 0.625, 0.1875, 0.6562, 0.625, 0.6562, 0.6875, 0.625, 0.6875, 0.625, 0.625, 0.6562, 0.125, 0.6562, 0.1875, 0.625, 0.1875, 0.625, 0.125, 0.6562, 0.5625, 0.6562, 0.625, 0.625, 0.625, 0.625, 0.5625, 0.6562, 0.0625, 0.6562, 0.125, 0.625, 0.125, 0.625, 0.0625, 0.6563, 0.5313, 0.6562, 0.5625, 0.625, 0.5625, 0.625, 0.5313, 0.6562, 0.9375, 0.6406, 1.0, 0.625, 0.9375, 0.6406, 0.0, 0.6562, 0.0625, 0.625, 0.0625, 0.6562, 0.4375, 0.6562, 0.5, 0.625, 0.5, 0.625, 0.4375, 0.6562, 0.875, 0.6562, 0.9375, 0.625, 0.9375, 0.625, 0.875, 0.6562, 0.375, 0.6562, 0.4375, 0.625, 0.4375, 0.625, 0.375, 0.6562, 0.8125, 0.6562, 0.875, 0.625, 0.875, 0.625, 0.8125, 0.6562, 0.3125, 0.6562, 0.375, 0.625, 0.375, 0.625, 0.3125, 0.6562, 0.75, 0.6562, 0.8125, 0.625, 0.8125, 0.625, 0.75, 0.625, 0.9375, 0.6094, 1.0, 0.5938, 0.9375, 0.6094, 0.0, 0.625, 0.0625, 0.5938, 0.0625, 0.625, 0.4375, 0.625, 0.5, 0.5938, 0.5, 0.5938, 0.4375, 0.625, 0.875, 0.625, 0.9375, 0.5938, 0.9375, 0.5938, 0.875, 0.625, 0.375, 0.625, 0.4375, 0.5938, 0.4375, 0.5938, 0.375, 0.625, 0.8125, 0.625, 0.875, 0.5938, 0.875, 0.5938, 0.8125, 0.625, 0.3125, 0.625, 0.375, 0.5938, 0.375, 0.5938, 0.3125, 0.625, 0.75, 0.625, 0.8125, 0.5938, 0.8125, 0.5938, 0.75, 0.625, 0.25, 0.625, 0.3125, 0.5938, 0.3125, 0.5938, 0.25, 0.625, 0.6875, 0.625, 0.75, 0.5938, 0.75, 0.5938, 0.6875, 0.625, 0.1875, 0.625, 0.25, 0.5938, 0.25, 0.5938, 0.1875, 0.625, 0.625, 0.625, 0.6875, 0.5938, 0.6875, 0.5938, 0.625, 0.625, 0.125, 0.625, 0.1875, 0.5938, 0.1875, 0.5938, 0.125, 0.625, 0.5625, 0.625, 0.625, 0.5938, 0.625, 0.5938, 0.5625, 0.625, 0.0625, 0.625, 0.125, 0.5938, 0.125, 0.5938, 0.0625, 0.625, 0.5313, 0.625, 0.5625, 0.5938, 0.5625, 0.5938, 0.5313, 0.5938, 0.6875, 0.5938, 0.75, 0.5625, 0.75, 0.5625, 0.6875, 0.5938, 0.1875, 0.5938, 0.25, 0.5625, 0.25, 0.5625, 0.1875, 0.5938, 0.625, 0.5938, 0.6875, 0.5625, 0.6875, 0.5625, 0.625, 0.5938, 0.125, 0.5938, 0.1875, 0.5625, 0.1875, 0.5625, 0.125, 0.5938, 0.5625, 0.5938, 0.625, 0.5625, 0.625, 0.5625, 0.5625, 0.5938, 0.0625, 0.5938, 0.125, 0.5625, 0.125, 0.5625, 0.0625, 0.5938, 0.5313, 0.5938, 0.5625, 0.5625, 0.5625, 0.5625, 0.5312, 0.5938, 0.9375, 0.5781, 1.0, 0.5625, 0.9375, 0.5781, 0.0, 0.5938, 0.0625, 0.5625, 0.0625, 0.5938, 0.4375, 0.5938, 0.5, 0.5625, 0.5, 0.5625, 0.4375, 0.5938, 0.875, 0.5938, 0.9375, 0.5625, 0.9375, 0.5625, 0.875, 0.5938, 0.375, 0.5938, 0.4375, 0.5625, 0.4375, 0.5625, 0.375, 0.5938, 0.8125, 0.5938, 0.875, 0.5625, 0.875, 0.5625, 0.8125, 0.5938, 0.3125, 0.5938, 0.375, 0.5625, 0.375, 0.5625, 0.3125, 0.5938, 0.75, 0.5938, 0.8125, 0.5625, 0.8125, 0.5625, 0.75, 0.5938, 0.25, 0.5938, 0.3125, 0.5625, 0.3125, 0.5625, 0.25, 0.5625, 0.4375, 0.5625, 0.5, 0.5312, 0.5, 0.5312, 0.4375, 0.5625, 0.875, 0.5625, 0.9375, 0.5312, 0.9375, 0.5312, 0.875, 0.5625, 0.375, 0.5625, 0.4375, 0.5312, 0.4375, 0.5312, 0.375, 0.5625, 0.8125, 0.5625, 0.875, 0.5312, 0.875, 0.5312, 0.8125, 0.5625, 0.3125, 0.5625, 0.375, 0.5312, 0.375, 0.5312, 0.3125, 0.5625, 0.75, 0.5625, 0.8125, 0.5312, 0.8125, 0.5312, 0.75, 0.5625, 0.25, 0.5625, 0.3125, 0.5312, 0.3125, 0.5312, 0.25, 0.5625, 0.6875, 0.5625, 0.75, 0.5312, 0.75, 0.5312, 0.6875, 0.5625, 0.1875, 0.5625, 0.25, 0.5312, 0.25, 0.5312, 0.1875, 0.5625, 0.625, 0.5625, 0.6875, 0.5312, 0.6875, 0.5312, 0.625, 0.5625, 0.125, 0.5625, 0.1875, 0.5312, 0.1875, 0.5312, 0.125, 0.5625, 0.5625, 0.5625, 0.625, 0.5312, 0.625, 0.5312, 0.5625, 0.5625, 0.0625, 0.5625, 0.125, 0.5312, 0.125, 0.5312, 0.0625, 0.5625, 0.5312, 0.5625, 0.5625, 0.5312, 0.5625, 0.5312, 0.5312, 0.5625, 0.9375, 0.5469, 1.0, 0.5312, 0.9375, 0.5469, 0.0, 0.5625, 0.0625, 0.5312, 0.0625, 0.5312, 0.1875, 0.5312, 0.25, 0.5, 0.25, 0.5, 0.1875, 0.5312, 0.625, 0.5312, 0.6875, 0.5, 0.6875, 0.5, 0.625, 0.5312, 0.125, 0.5312, 0.1875, 0.5, 0.1875, 0.5, 0.125, 0.5312, 0.5625, 0.5312, 0.625, 0.5, 0.625, 0.5, 0.5625, 0.5312, 0.0625, 0.5312, 0.125, 0.5, 0.125, 0.5, 0.0625, 0.5312, 0.5312, 0.5312, 0.5625, 0.5312, 0.5625, 0.5312, 0.5312, 0.5312, 0.9375, 0.5156, 1.0, 0.5, 0.9375, 0.5156, 0.0, 0.5312, 0.0625, 0.5, 0.0625, 0.5, 0.5, 0.5, 0.4375, 0.5, 0.4375, 0.5, 0.5, 0.5312, 0.875, 0.5312, 0.9375, 0.5, 0.9375, 0.5, 0.875, 0.5, 0.5, 0.5, 0.5312, 0.5, 0.4375, 0.5, 0.375, 0.5312, 0.8125, 0.5312, 0.875, 0.5, 0.875, 0.5, 0.8125, 0.5312, 0.3125, 0.5312, 0.375, 0.5, 0.375, 0.5, 0.3125, 0.5312, 0.75, 0.5312, 0.8125, 0.5, 0.8125, 0.5, 0.75, 0.5312, 0.25, 0.5312, 0.3125, 0.5, 0.3125, 0.5, 0.25, 0.5312, 0.6875, 0.5312, 0.75, 0.5, 0.75, 0.5, 0.6875, 0.5, 0.375, 0.5, 0.4375, 0.4688, 0.4375, 0.4688, 0.375, 0.5, 0.8125, 0.5, 0.875, 0.4688, 0.875, 0.4688, 0.8125, 0.5, 0.3125, 0.5, 0.375, 0.4688, 0.375, 0.4687, 0.3125, 0.5, 0.75, 0.5, 0.8125, 0.4688, 0.8125, 0.4688, 0.75, 0.5, 0.25, 0.5, 0.3125, 0.4687, 0.3125, 0.4688, 0.25, 0.5, 0.6875, 0.5, 0.75, 0.4688, 0.75, 0.4687, 0.6875, 0.5, 0.1875, 0.5, 0.25, 0.4688, 0.25, 0.4688, 0.1875, 0.5, 0.625, 0.5, 0.6875, 0.4687, 0.6875, 0.4688, 0.625, 0.5, 0.125, 0.5, 0.1875, 0.4688, 0.1875, 0.4688, 0.125, 0.5, 0.5625, 0.5, 0.625, 0.4688, 0.625, 0.4688, 0.5625, 0.5, 0.0625, 0.5, 0.125, 0.4688, 0.125, 0.4688, 0.0625, 0.5, 0.5312, 0.5, 0.5625, 0.4688, 0.5625, 0.4687, 0.5312, 0.5, 0.9375, 0.4844, 1.0, 0.4688, 0.9375, 0.4844, 0.0, 0.5, 0.0625, 0.4688, 0.0625, 0.5, 0.4375, 0.5, 0.5, 0.4687, 0.5, 0.4688, 0.4375, 0.5, 0.875, 0.5, 0.9375, 0.4688, 0.9375, 0.4688, 0.875, 0.4688, 0.125, 0.4688, 0.1875, 0.4375, 0.1875, 0.4375, 0.125, 0.4688, 0.5625, 0.4688, 0.625, 0.4375, 0.625, 0.4375, 0.5625, 0.4688, 0.0625, 0.4688, 0.125, 0.4375, 0.125, 0.4375, 0.0625, 0.4687, 0.5312, 0.4688, 0.5625, 0.4375, 0.5625, 0.4375, 0.5312, 0.4688, 0.9375, 0.4531, 1.0, 0.4375, 0.9375, 0.4531, 0.0, 0.4688, 0.0625, 0.4375, 0.0625, 0.4688, 0.4375, 0.4687, 0.5, 0.4375, 0.5, 0.4375, 0.4375, 0.4688, 0.875, 0.4688, 0.9375, 0.4375, 0.9375, 0.4375, 0.875, 0.4688, 0.375, 0.4688, 0.4375, 0.4375, 0.4375, 0.4375, 0.375, 0.4688, 0.8125, 0.4688, 0.875, 0.4375, 0.875, 0.4375, 0.8125, 0.4687, 0.3125, 0.4688, 0.375, 0.4375, 0.375, 0.4375, 0.3125, 0.4688, 0.75, 0.4688, 0.8125, 0.4375, 0.8125, 0.4375, 0.75, 0.4688, 0.25, 0.4687, 0.3125, 0.4375, 0.3125, 0.4375, 0.25, 0.4687, 0.6875, 0.4688, 0.75, 0.4375, 0.75, 0.4375, 0.6875, 0.4688, 0.1875, 0.4688, 0.25, 0.4375, 0.25, 0.4375, 0.1875, 0.4688, 0.625, 0.4687, 0.6875, 0.4375, 0.6875, 0.4375, 0.625, 0.4375, 0.8125, 0.4375, 0.875, 0.4062, 0.875, 0.4062, 0.8125, 0.4375, 0.3125, 0.4375, 0.375, 0.4062, 0.375, 0.4062, 0.3125, 0.4375, 0.75, 0.4375, 0.8125, 0.4062, 0.8125, 0.4062, 0.75, 0.4375, 0.25, 0.4375, 0.3125, 0.4062, 0.3125, 0.4062, 0.25, 0.4375, 0.6875, 0.4375, 0.75, 0.4062, 0.75, 0.4062, 0.6875, 0.4375, 0.1875, 0.4375, 0.25, 0.4062, 0.25, 0.4062, 0.1875, 0.4375, 0.625, 0.4375, 0.6875, 0.4062, 0.6875, 0.4062, 0.625, 0.4375, 0.125, 0.4375, 0.1875, 0.4062, 0.1875, 0.4062, 0.125, 0.4375, 0.5625, 0.4375, 0.625, 0.4062, 0.625, 0.4062, 0.5625, 0.4375, 0.0625, 0.4375, 0.125, 0.4062, 0.125, 0.4062, 0.0625, 0.4375, 0.5312, 0.4375, 0.5625, 0.4062, 0.5625, 0.4063, 0.5312, 0.4375, 0.9375, 0.4219, 1.0, 0.4062, 0.9375, 0.4219, 0.0, 0.4375, 0.0625, 0.4062, 0.0625, 0.4375, 0.4375, 0.4375, 0.5, 0.4062, 0.5, 0.4062, 0.4375, 0.4375, 0.875, 0.4375, 0.9375, 0.4062, 0.9375, 0.4062, 0.875, 0.4375, 0.375, 0.4375, 0.4375, 0.4062, 0.4375, 0.4062, 0.375, 0.4062, 0.5625, 0.4062, 0.625, 0.375, 0.625, 0.375, 0.5625, 0.4062, 0.0625, 0.4062, 0.125, 0.375, 0.125, 0.375, 0.0625, 0.4063, 0.5312, 0.4062, 0.5625, 0.375, 0.5625, 0.375, 0.5312, 0.4062, 0.9375, 0.3906, 1.0, 0.375, 0.9375, 0.3906, 0.0, 0.4062, 0.0625, 0.375, 0.0625, 0.4062, 0.4375, 0.4062, 0.5, 0.375, 0.5, 0.375, 0.4375, 0.4062, 0.875, 0.4062, 0.9375, 0.375, 0.9375, 0.375, 0.875, 0.4062, 0.375, 0.4062, 0.4375, 0.375, 0.4375, 0.375, 0.375, 0.4062, 0.8125, 0.4062, 0.875, 0.375, 0.875, 0.375, 0.8125, 0.4062, 0.3125, 0.4062, 0.375, 0.375, 0.375, 0.375, 0.3125, 0.4062, 0.75, 0.4062, 0.8125, 0.375, 0.8125, 0.375, 0.75, 0.4062, 0.25, 0.4062, 0.3125, 0.375, 0.3125, 0.375, 0.25, 0.4062, 0.6875, 0.4062, 0.75, 0.375, 0.75, 0.375, 0.6875, 0.4062, 0.1875, 0.4062, 0.25, 0.375, 0.25, 0.375, 0.1875, 0.4062, 0.625, 0.4062, 0.6875, 0.375, 0.6875, 0.375, 0.625, 0.4062, 0.125, 0.4062, 0.1875, 0.375, 0.1875, 0.375, 0.125, 0.375, 0.3125, 0.375, 0.375, 0.3438, 0.375, 0.3438, 0.3125, 0.375, 0.75, 0.375, 0.8125, 0.3438, 0.8125, 0.3438, 0.75, 0.375, 0.25, 0.375, 0.3125, 0.3438, 0.3125, 0.3438, 0.25, 0.375, 0.6875, 0.375, 0.75, 0.3438, 0.75, 0.3438, 0.6875, 0.375, 0.1875, 0.375, 0.25, 0.3438, 0.25, 0.3438, 0.1875, 0.375, 0.625, 0.375, 0.6875, 0.3438, 0.6875, 0.3438, 0.625, 0.375, 0.125, 0.375, 0.1875, 0.3438, 0.1875, 0.3438, 0.125, 0.375, 0.5625, 0.375, 0.625, 0.3438, 0.625, 0.3438, 0.5625, 0.375, 0.0625, 0.375, 0.125, 0.3438, 0.125, 0.3438, 0.0625, 0.375, 0.5312, 0.375, 0.5625, 0.3438, 0.5625, 0.3437, 0.5312, 0.375, 0.9375, 0.3594, 1.0, 0.3438, 0.9375, 0.3594, 0.0, 0.375, 0.0625, 0.3438, 0.0625, 0.375, 0.4375, 0.375, 0.5, 0.3437, 0.5, 0.3438, 0.4375, 0.375, 0.875, 0.375, 0.9375, 0.3438, 0.9375, 0.3438, 0.875, 0.375, 0.375, 0.375, 0.4375, 0.3438, 0.4375, 0.3438, 0.375, 0.375, 0.8125, 0.375, 0.875, 0.3438, 0.875, 0.3438, 0.8125, 0.3438, 0.0625, 0.3438, 0.125, 0.3125, 0.125, 0.3125, 0.0625, 0.3437, 0.5312, 0.3438, 0.5625, 0.3125, 0.5625, 0.3125, 0.5312, 0.3438, 0.9375, 0.3281, 1.0, 0.3125, 0.9375, 0.3281, 0.0, 0.3438, 0.0625, 0.3125, 0.0625, 0.3438, 0.4375, 0.3437, 0.5, 0.3125, 0.5, 0.3125, 0.4375, 0.3438, 0.875, 0.3438, 0.9375, 0.3125, 0.9375, 0.3125, 0.875, 0.3438, 0.375, 0.3438, 0.4375, 0.3125, 0.4375, 0.3125, 0.375, 0.3438, 0.8125, 0.3438, 0.875, 0.3125, 0.875, 0.3125, 0.8125, 0.3438, 0.3125, 0.3438, 0.375, 0.3125, 0.375, 0.3125, 0.3125, 0.3438, 0.75, 0.3438, 0.8125, 0.3125, 0.8125, 0.3125, 0.75, 0.3438, 0.25, 0.3438, 0.3125, 0.3125, 0.3125, 0.3125, 0.25, 0.3438, 0.6875, 0.3438, 0.75, 0.3125, 0.75, 0.3125, 0.6875, 0.3438, 0.1875, 0.3438, 0.25, 0.3125, 0.25, 0.3125, 0.1875, 0.3438, 0.625, 0.3438, 0.6875, 0.3125, 0.6875, 0.3125, 0.625, 0.3438, 0.125, 0.3438, 0.1875, 0.3125, 0.1875, 0.3125, 0.125, 0.3438, 0.5625, 0.3438, 0.625, 0.3125, 0.625, 0.3125, 0.5625, 0.3125, 0.75, 0.3125, 0.8125, 0.2812, 0.8125, 0.2812, 0.75, 0.3125, 0.25, 0.3125, 0.3125, 0.2812, 0.3125, 0.2812, 0.25, 0.3125, 0.6875, 0.3125, 0.75, 0.2812, 0.75, 0.2812, 0.6875, 0.3125, 0.1875, 0.3125, 0.25, 0.2812, 0.25, 0.2812, 0.1875, 0.3125, 0.625, 0.3125, 0.6875, 0.2812, 0.6875, 0.2812, 0.625, 0.3125, 0.125, 0.3125, 0.1875, 0.2812, 0.1875, 0.2812, 0.125, 0.3125, 0.5625, 0.3125, 0.625, 0.2812, 0.625, 0.2812, 0.5625, 0.3125, 0.0625, 0.3125, 0.125, 0.2812, 0.125, 0.2812, 0.0625, 0.3125, 0.5312, 0.3125, 0.5625, 0.2812, 0.5625, 0.2812, 0.5312, 0.3125, 0.9375, 0.2969, 1.0, 0.2812, 0.9375, 0.2969, 0.0, 0.3125, 0.0625, 0.2812, 0.0625, 0.3125, 0.4375, 0.3125, 0.5, 0.2812, 0.5, 0.2812, 0.4375, 0.3125, 0.875, 0.3125, 0.9375, 0.2812, 0.9375, 0.2812, 0.875, 0.3125, 0.375, 0.3125, 0.4375, 0.2812, 0.4375, 0.2812, 0.375, 0.3125, 0.8125, 0.3125, 0.875, 0.2812, 0.875, 0.2812, 0.8125, 0.3125, 0.3125, 0.3125, 0.375, 0.2812, 0.375, 0.2812, 0.3125, 0.2812, 0.5312, 0.2812, 0.5625, 0.25, 0.5625, 0.25, 0.5312, 0.2812, 0.9375, 0.2656, 1.0, 0.25, 0.9375, 0.2656, 0.0, 0.2812, 0.0625, 0.25, 0.0625, 0.2812, 0.4375, 0.2812, 0.5, 0.25, 0.5, 0.25, 0.4375, 0.2812, 0.875, 0.2812, 0.9375, 0.25, 0.9375, 0.25, 0.875, 0.2812, 0.375, 0.2812, 0.4375, 0.25, 0.4375, 0.25, 0.375, 0.2812, 0.8125, 0.2812, 0.875, 0.25, 0.875, 0.25, 0.8125, 0.2812, 0.3125, 0.2812, 0.375, 0.25, 0.375, 0.25, 0.3125, 0.2812, 0.75, 0.2812, 0.8125, 0.25, 0.8125, 0.25, 0.75, 0.2812, 0.25, 0.2812, 0.3125, 0.25, 0.3125, 0.25, 0.25, 0.2812, 0.6875, 0.2812, 0.75, 0.25, 0.75, 0.25, 0.6875, 0.2812, 0.1875, 0.2812, 0.25, 0.25, 0.25, 0.25, 0.1875, 0.2812, 0.625, 0.2812, 0.6875, 0.25, 0.6875, 0.25, 0.625, 0.2812, 0.125, 0.2812, 0.1875, 0.25, 0.1875, 0.25, 0.125, 0.2812, 0.5625, 0.2812, 0.625, 0.25, 0.625, 0.25, 0.5625, 0.2812, 0.0625, 0.2812, 0.125, 0.25, 0.125, 0.25, 0.0625, 0.25, 0.25, 0.25, 0.3125, 0.2188, 0.3125, 0.2188, 0.25, 0.25, 0.6875, 0.25, 0.75, 0.2188, 0.75, 0.2188, 0.6875, 0.25, 0.1875, 0.25, 0.25, 0.2188, 0.25, 0.2188, 0.1875, 0.25, 0.625, 0.25, 0.6875, 0.2188, 0.6875, 0.2188, 0.625, 0.25, 0.125, 0.25, 0.1875, 0.2188, 0.1875, 0.2188, 0.125, 0.25, 0.5625, 0.25, 0.625, 0.2188, 0.625, 0.2188, 0.5625, 0.25, 0.0625, 0.25, 0.125, 0.2188, 0.125, 0.2188, 0.0625, 0.25, 0.5312, 0.25, 0.5625, 0.2188, 0.5625, 0.2187, 0.5312, 0.25, 0.9375, 0.2344, 1.0, 0.2188, 0.9375, 0.2344, 0.0, 0.25, 0.0625, 0.2188, 0.0625, 0.25, 0.4375, 0.25, 0.5, 0.2187, 0.5, 0.2188, 0.4375, 0.25, 0.875, 0.25, 0.9375, 0.2188, 0.9375, 0.2188, 0.875, 0.25, 0.375, 0.25, 0.4375, 0.2188, 0.4375, 0.2188, 0.375, 0.25, 0.8125, 0.25, 0.875, 0.2188, 0.875, 0.2188, 0.8125, 0.25, 0.3125, 0.25, 0.375, 0.2188, 0.375, 0.2188, 0.3125, 0.25, 0.75, 0.25, 0.8125, 0.2188, 0.8125, 0.2188, 0.75, 0.2031, 0.0, 0.2188, 0.0625, 0.1875, 0.0625, 0.2188, 0.4375, 0.2187, 0.5, 0.1875, 0.5, 0.1875, 0.4375, 0.2188, 0.875, 0.2188, 0.9375, 0.1875, 0.9375, 0.1875, 0.875, 0.2188, 0.375, 0.2188, 0.4375, 0.1875, 0.4375, 0.1875, 0.375, 0.2188, 0.8125, 0.2188, 0.875, 0.1875, 0.875, 0.1875, 0.8125, 0.2188, 0.3125, 0.2188, 0.375, 0.1875, 0.375, 0.1875, 0.3125, 0.2188, 0.75, 0.2188, 0.8125, 0.1875, 0.8125, 0.1875, 0.75, 0.2188, 0.25, 0.2188, 0.3125, 0.1875, 0.3125, 0.1875, 0.25, 0.2188, 0.6875, 0.2188, 0.75, 0.1875, 0.75, 0.1875, 0.6875, 0.2188, 0.1875, 0.2188, 0.25, 0.1875, 0.25, 0.1875, 0.1875, 0.2188, 0.625, 0.2188, 0.6875, 0.1875, 0.6875, 0.1875, 0.625, 0.2188, 0.125, 0.2188, 0.1875, 0.1875, 0.1875, 0.1875, 0.125, 0.2188, 0.5625, 0.2188, 0.625, 0.1875, 0.625, 0.1875, 0.5625, 0.2188, 0.0625, 0.2188, 0.125, 0.1875, 0.125, 0.1875, 0.0625, 0.2187, 0.5312, 0.2188, 0.5625, 0.1875, 0.5625, 0.1875, 0.5312, 0.2188, 0.9375, 0.2031, 1.0, 0.1875, 0.9375, 0.1875, 0.1875, 0.1875, 0.25, 0.1562, 0.25, 0.1562, 0.1875, 0.1875, 0.625, 0.1875, 0.6875, 0.1562, 0.6875, 0.1563, 0.625, 0.1875, 0.125, 0.1875, 0.1875, 0.1562, 0.1875, 0.1562, 0.125, 0.1875, 0.5625, 0.1875, 0.625, 0.1563, 0.625, 0.1562, 0.5625, 0.1875, 0.0625, 0.1875, 0.125, 0.1562, 0.125, 0.1563, 0.0625, 0.1875, 0.5312, 0.1875, 0.5625, 0.1562, 0.5625, 0.1562, 0.5312, 0.1875, 0.9375, 0.1719, 1.0, 0.1563, 0.9375, 0.1719, 0.0, 0.1875, 0.0625, 0.1563, 0.0625, 0.1875, 0.4375, 0.1875, 0.5, 0.1562, 0.5, 0.1562, 0.4375, 0.1875, 0.875, 0.1875, 0.9375, 0.1563, 0.9375, 0.1562, 0.875, 0.1875, 0.375, 0.1875, 0.4375, 0.1562, 0.4375, 0.1563, 0.375, 0.1875, 0.8125, 0.1875, 0.875, 0.1562, 0.875, 0.1562, 0.8125, 0.1875, 0.3125, 0.1875, 0.375, 0.1563, 0.375, 0.1562, 0.3125, 0.1875, 0.75, 0.1875, 0.8125, 0.1562, 0.8125, 0.1562, 0.75, 0.1875, 0.25, 0.1875, 0.3125, 0.1562, 0.3125, 0.1562, 0.25, 0.1875, 0.6875, 0.1875, 0.75, 0.1562, 0.75, 0.1562, 0.6875, 0.1562, 0.875, 0.1563, 0.9375, 0.125, 0.9375, 0.125, 0.875, 0.1563, 0.375, 0.1562, 0.4375, 0.125, 0.4375, 0.125, 0.375, 0.1562, 0.8125, 0.1562, 0.875, 0.125, 0.875, 0.125, 0.8125, 0.1562, 0.3125, 0.1563, 0.375, 0.125, 0.375, 0.125, 0.3125, 0.1562, 0.75, 0.1562, 0.8125, 0.125, 0.8125, 0.125, 0.75, 0.1562, 0.25, 0.1562, 0.3125, 0.125, 0.3125, 0.125, 0.25, 0.1562, 0.6875, 0.1562, 0.75, 0.125, 0.75, 0.125, 0.6875, 0.1562, 0.1875, 0.1562, 0.25, 0.125, 0.25, 0.125, 0.1875, 0.1563, 0.625, 0.1562, 0.6875, 0.125, 0.6875, 0.125, 0.625, 0.1562, 0.125, 0.1562, 0.1875, 0.125, 0.1875, 0.125, 0.125, 0.1562, 0.5625, 0.1563, 0.625, 0.125, 0.625, 0.125, 0.5625, 0.1563, 0.0625, 0.1562, 0.125, 0.125, 0.125, 0.125, 0.0625, 0.1562, 0.5312, 0.1562, 0.5625, 0.125, 0.5625, 0.125, 0.5312, 0.1563, 0.9375, 0.1406, 1.0, 0.125, 0.9375, 0.1406, 0.0, 0.1563, 0.0625, 0.125, 0.0625, 0.1562, 0.4375, 0.1562, 0.5, 0.125, 0.5, 0.125, 0.4375, 0.125, 0.625, 0.125, 0.6875, 0.09375, 0.6875, 0.09375, 0.625, 0.125, 0.125, 0.125, 0.1875, 0.09375, 0.1875, 0.09375, 0.125, 0.125, 0.5625, 0.125, 0.625, 0.09375, 0.625, 0.09375, 0.5625, 0.125, 0.0625, 0.125, 0.125, 0.09375, 0.125, 0.09375, 0.0625, 0.125, 0.5312, 0.125, 0.5625, 0.09375, 0.5625, 0.09375, 0.5312, 0.125, 0.9375, 0.1094, 1.0, 0.09375, 0.9375, 0.1094, 0.0, 0.125, 0.0625, 0.09375, 0.0625, 0.125, 0.4375, 0.125, 0.5, 0.09375, 0.5, 0.09375, 0.4375, 0.125, 0.875, 0.125, 0.9375, 0.09375, 0.9375, 0.09375, 0.875, 0.125, 0.375, 0.125, 0.4375, 0.09375, 0.4375, 0.09375, 0.375, 0.125, 0.8125, 0.125, 0.875, 0.09375, 0.875, 0.09375, 0.8125, 0.125, 0.3125, 0.125, 0.375, 0.09375, 0.375, 0.09375, 0.3125, 0.125, 0.75, 0.125, 0.8125, 0.09375, 0.8125, 0.09375, 0.75, 0.125, 0.25, 0.125, 0.3125, 0.09375, 0.3125, 0.09375, 0.25, 0.125, 0.6875, 0.125, 0.75, 0.09375, 0.75, 0.09375, 0.6875, 0.125, 0.1875, 0.125, 0.25, 0.09375, 0.25, 0.09375, 0.1875, 0.09375, 0.375, 0.09375, 0.4375, 0.0625, 0.4375, 0.0625, 0.375, 0.09375, 0.8125, 0.09375, 0.875, 0.0625, 0.875, 0.0625, 0.8125, 0.09375, 0.3125, 0.09375, 0.375, 0.0625, 0.375, 0.0625, 0.3125, 0.09375, 0.75, 0.09375, 0.8125, 0.0625, 0.8125, 0.0625, 0.75, 0.09375, 0.25, 0.09375, 0.3125, 0.0625, 0.3125, 0.0625, 0.25, 0.09375, 0.6875, 0.09375, 0.75, 0.0625, 0.75, 0.0625, 0.6875, 0.09375, 0.1875, 0.09375, 0.25, 0.0625, 0.25, 0.0625, 0.1875, 0.09375, 0.625, 0.09375, 0.6875, 0.0625, 0.6875, 0.0625, 0.625, 0.09375, 0.125, 0.09375, 0.1875, 0.0625, 0.1875, 0.0625, 0.125, 0.09375, 0.5625, 0.09375, 0.625, 0.0625, 0.625, 0.0625, 0.5625, 0.09375, 0.0625, 0.09375, 0.125, 0.0625, 0.125, 0.0625, 0.0625, 0.09375, 0.5312, 0.09375, 0.5625, 0.0625, 0.5625, 0.0625, 0.5312, 0.09375, 0.9375, 0.07812, 1.0, 0.0625, 0.9375, 0.07812, 0.0, 0.09375, 0.0625, 0.0625, 0.0625, 0.09375, 0.4375, 0.09375, 0.5, 0.0625, 0.5, 0.0625, 0.4375, 0.09375, 0.875, 0.09375, 0.9375, 0.0625, 0.9375, 0.0625, 0.875, 0.0625, 0.125, 0.0625, 0.1875, 0.03125, 0.1875, 0.03125, 0.125, 0.0625, 0.5625, 0.0625, 0.625, 0.03125, 0.625, 0.03125, 0.5625, 0.0625, 0.0625, 0.0625, 0.125, 0.03125, 0.125, 0.03125, 0.0625, 0.0625, 0.5312, 0.0625, 0.5625, 0.03125, 0.5625, 0.03125, 0.5312, 0.0625, 0.9375, 0.04687, 1.0, 0.03125, 0.9375, 0.04687, 0.0, 0.0625, 0.0625, 0.03125, 0.0625, 0.0625, 0.4375, 0.0625, 0.5, 0.03125, 0.5, 0.03125, 0.4375, 0.0625, 0.875, 0.0625, 0.9375, 0.03125, 0.9375, 0.03125, 0.875, 0.0625, 0.375, 0.0625, 0.4375, 0.03125, 0.4375, 0.03125, 0.375, 0.0625, 0.8125, 0.0625, 0.875, 0.03125, 0.875, 0.03125, 0.8125, 0.0625, 0.3125, 0.0625, 0.375, 0.03125, 0.375, 0.03125, 0.3125, 0.0625, 0.75, 0.0625, 0.8125, 0.03125, 0.8125, 0.03125, 0.75, 0.0625, 0.25, 0.0625, 0.3125, 0.03125, 0.3125, 0.03125, 0.25, 0.0625, 0.6875, 0.0625, 0.75, 0.03125, 0.75, 0.03125, 0.6875, 0.0625, 0.1875, 0.0625, 0.25, 0.03125, 0.25, 0.03125, 0.1875, 0.0625, 0.625, 0.0625, 0.6875, 0.03125, 0.6875, 0.03125, 0.625, 0.03125, 0.8125, 0.03125, 0.875, 0.0, 0.875, 0.0, 0.8125, 0.03125, 0.3125, 0.03125, 0.375, 0.0, 0.375, 0.0, 0.3125, 0.03125, 0.75, 0.03125, 0.8125, 0.0, 0.8125, 0.0, 0.75, 0.03125, 0.25, 0.03125, 0.3125, 0.0, 0.3125, 0.0, 0.25, 0.03125, 0.6875, 0.03125, 0.75, 0.0, 0.75, 0.0, 0.6875, 0.03125, 0.1875, 0.03125, 0.25, 0.0, 0.25, 0.0, 0.1875, 0.03125, 0.625, 0.03125, 0.6875, 0.0, 0.6875, 0.0, 0.625, 0.03125, 0.125, 0.03125, 0.1875, 0.0, 0.1875, 0.0, 0.125, 0.03125, 0.5625, 0.03125, 0.625, 0.0, 0.625, 0.0, 0.5625, 0.03125, 0.0625, 0.03125, 0.125, 0.0, 0.125, 0.0, 0.0625, 0.03125, 0.5312, 0.03125, 0.5625, 0.0, 0.5625, 0.0, 0.5312, 0.03125, 0.9375, 0.01562, 1.0, 0.0, 0.9375, 0.01562, 0.0, 0.03125, 0.0625, 0.0, 0.0625, 0.03125, 0.4375, 0.03125, 0.5, 0.0, 0.5, 0.0, 0.4375, 0.03125, 0.875, 0.03125, 0.9375, 0.0, 0.9375, 0.0, 0.875, 0.03125, 0.375, 0.03125, 0.4375, 0.0, 0.4375, 0.0, 0.375, 1.0, 0.5625, 1.0, 0.625, 0.9688, 0.625, 0.9687, 0.5625, 1.0, 0.0625, 1.0, 0.125, 0.9687, 0.125, 0.9688, 0.0625, 1.0, 0.5312, 1.0, 0.5625, 0.9687, 0.5625, 0.9687, 0.5312, 1.0, 0.9375, 0.9844, 1.0, 0.9688, 0.9375, 0.9844, 0.0, 1.0, 0.0625, 0.9688, 0.0625, 1.0, 0.4375, 1.0, 0.5, 0.9687, 0.5, 0.9687, 0.4375, 1.0, 0.875, 1.0, 0.9375, 0.9688, 0.9375, 0.9687, 0.875, 1.0, 0.375, 1.0, 0.4375, 0.9687, 0.4375, 0.9688, 0.375, 1.0, 0.8125, 1.0, 0.875, 0.9687, 0.875, 0.9687, 0.8125, 1.0, 0.3125, 1.0, 0.375, 0.9688, 0.375, 0.9687, 0.3125, 1.0, 0.75, 1.0, 0.8125, 0.9687, 0.8125, 0.9688, 0.75, 1.0, 0.25, 1.0, 0.3125, 0.9687, 0.3125, 0.9688, 0.25, 1.0, 0.6875, 1.0, 0.75, 0.9688, 0.75, 0.9687, 0.6875, 1.0, 0.1875, 1.0, 0.25, 0.9688, 0.25, 0.9687, 0.1875, 1.0, 0.625, 1.0, 0.6875, 0.9687, 0.6875, 0.9688, 0.625, 1.0, 0.125, 1.0, 0.1875, 0.9687, 0.1875, 0.9687, 0.125, 0.9687, 0.3125, 0.9688, 0.375, 0.9375, 0.375, 0.9375, 0.3125, 0.9688, 0.75, 0.9687, 0.8125, 0.9375, 0.8125, 0.9375, 0.75, 0.9688, 0.25, 0.9687, 0.3125, 0.9375, 0.3125, 0.9375, 0.25, 0.9687, 0.6875, 0.9688, 0.75, 0.9375, 0.75, 0.9375, 0.6875, 0.9687, 0.1875, 0.9688, 0.25, 0.9375, 0.25, 0.9375, 0.1875, 0.9688, 0.625, 0.9687, 0.6875, 0.9375, 0.6875, 0.9375, 0.625, 0.9687, 0.125, 0.9687, 0.1875, 0.9375, 0.1875, 0.9375, 0.125, 0.9687, 0.5625, 0.9688, 0.625, 0.9375, 0.625, 0.9375, 0.5625, 0.9688, 0.0625, 0.9687, 0.125, 0.9375, 0.125, 0.9375, 0.0625, 0.9687, 0.5312, 0.9687, 0.5625, 0.9375, 0.5625, 0.9375, 0.5312, 0.9688, 0.9375, 0.9531, 1.0, 0.9375, 0.9375, 0.9531, 0.0, 0.9688, 0.0625, 0.9375, 0.0625, 0.9687, 0.4375, 0.9687, 0.5, 0.9375, 0.5, 0.9375, 0.4375, 0.9687, 0.875, 0.9688, 0.9375, 0.9375, 0.9375, 0.9375, 0.875, 0.9688, 0.375, 0.9687, 0.4375, 0.9375, 0.4375, 0.9375, 0.375, 0.9687, 0.8125, 0.9687, 0.875, 0.9375, 0.875, 0.9375, 0.8125, 0.9375, 0.0625, 0.9375, 0.125, 0.9062, 0.125, 0.9062, 0.0625, 0.9375, 0.5312, 0.9375, 0.5625, 0.9062, 0.5625, 0.9062, 0.5313, 0.9375, 0.9375, 0.9219, 1.0, 0.9062, 0.9375, 0.9219, 0.0, 0.9375, 0.0625, 0.9062, 0.0625, 0.9375, 0.4375, 0.9375, 0.5, 0.9062, 0.5, 0.9062, 0.4375, 0.9375, 0.875, 0.9375, 0.9375, 0.9062, 0.9375, 0.9062, 0.875, 0.9375, 0.375, 0.9375, 0.4375, 0.9062, 0.4375, 0.9062, 0.375, 0.9375, 0.8125, 0.9375, 0.875, 0.9062, 0.875, 0.9062, 0.8125, 0.9375, 0.3125, 0.9375, 0.375, 0.9062, 0.375, 0.9062, 0.3125, 0.9375, 0.75, 0.9375, 0.8125, 0.9062, 0.8125, 0.9062, 0.75, 0.9375, 0.25, 0.9375, 0.3125, 0.9062, 0.3125, 0.9062, 0.25, 0.9375, 0.6875, 0.9375, 0.75, 0.9062, 0.75, 0.9062, 0.6875, 0.9375, 0.1875, 0.9375, 0.25, 0.9062, 0.25, 0.9062, 0.1875, 0.9375, 0.625, 0.9375, 0.6875, 0.9062, 0.6875, 0.9062, 0.625, 0.9375, 0.125, 0.9375, 0.1875, 0.9062, 0.1875, 0.9062, 0.125, 0.9375, 0.5625, 0.9375, 0.625, 0.9062, 0.625, 0.9062, 0.5625, 0.9062, 0.25, 0.9062, 0.3125, 0.875, 0.3125, 0.875, 0.25, 0.9062, 0.6875, 0.9062, 0.75, 0.875, 0.75, 0.875, 0.6875, 0.9062, 0.1875, 0.9062, 0.25, 0.875, 0.25, 0.875, 0.1875, 0.9062, 0.625, 0.9062, 0.6875, 0.875, 0.6875, 0.875, 0.625, 0.9062, 0.125, 0.9062, 0.1875, 0.875, 0.1875, 0.875, 0.125, 0.9062, 0.5625, 0.9062, 0.625, 0.875, 0.625, 0.875, 0.5625, 0.9062, 0.0625, 0.9062, 0.125, 0.875, 0.125, 0.875, 0.0625, 0.9062, 0.5313, 0.9062, 0.5625, 0.875, 0.5625, 0.875, 0.5312, 0.9062, 0.9375, 0.8906, 1.0, 0.875, 0.9375, 0.8906, 0.0, 0.9062, 0.0625, 0.875, 0.0625, 0.9062, 0.4375, 0.9062, 0.5, 0.875, 0.5, 0.875, 0.4375, 0.9062, 0.875, 0.9062, 0.9375, 0.875, 0.9375, 0.875, 0.875, 0.9062, 0.375, 0.9062, 0.4375, 0.875, 0.4375, 0.875, 0.375, 0.9062, 0.8125, 0.9062, 0.875, 0.875, 0.875, 0.875, 0.8125, 0.9062, 0.3125, 0.9062, 0.375, 0.875, 0.375, 0.875, 0.3125, 0.9062, 0.75, 0.9062, 0.8125, 0.875, 0.8125, 0.875, 0.75, 0.875, 0.9375, 0.8594, 1.0, 0.8438, 0.9375, 0.8594, 0.0, 0.875, 0.0625, 0.8438, 0.0625, 0.875, 0.4375, 0.875, 0.5, 0.8437, 0.5, 0.8437, 0.4375, 0.875, 0.875, 0.875, 0.9375, 0.8438, 0.9375, 0.8438, 0.875, 0.875, 0.375, 0.875, 0.4375, 0.8437, 0.4375, 0.8438, 0.375, 0.875, 0.8125, 0.875, 0.875, 0.8438, 0.875, 0.8437, 0.8125, 0.875, 0.3125, 0.875, 0.375, 0.8438, 0.375, 0.8437, 0.3125, 0.875, 0.75, 0.875, 0.8125, 0.8437, 0.8125, 0.8438, 0.75, 0.875, 0.25, 0.875, 0.3125, 0.8437, 0.3125, 0.8438, 0.25, 0.875, 0.6875, 0.875, 0.75, 0.8438, 0.75, 0.8437, 0.6875, 0.875, 0.1875, 0.875, 0.25, 0.8438, 0.25, 0.8437, 0.1875, 0.875, 0.625, 0.875, 0.6875, 0.8437, 0.6875, 0.8438, 0.625, 0.875, 0.125, 0.875, 0.1875, 0.8437, 0.1875, 0.8438, 0.125, 0.875, 0.5625, 0.875, 0.625, 0.8438, 0.625, 0.8437, 0.5625, 0.875, 0.0625, 0.875, 0.125, 0.8438, 0.125, 0.8438, 0.0625, 0.875, 0.5312, 0.875, 0.5625, 0.8437, 0.5625, 0.8437, 0.5312, 0.8437, 0.6875, 0.8438, 0.75, 0.8125, 0.75, 0.8125, 0.6875, 0.8437, 0.1875, 0.8438, 0.25, 0.8125, 0.25, 0.8125, 0.1875, 0.8438, 0.625, 0.8437, 0.6875, 0.8125, 0.6875, 0.8125, 0.625, 0.8438, 0.125, 0.8437, 0.1875, 0.8125, 0.1875, 0.8125, 0.125, 0.8437, 0.5625, 0.8438, 0.625, 0.8125, 0.625, 0.8125, 0.5625, 0.8438, 0.0625, 0.8438, 0.125, 0.8125, 0.125, 0.8125, 0.0625, 0.8437, 0.5312, 0.8437, 0.5625, 0.8125, 0.5625, 0.8125, 0.5312, 0.8438, 0.9375, 0.8281, 1.0, 0.8125, 0.9375, 0.8281, 0.0, 0.8438, 0.0625, 0.8125, 0.0625, 0.8437, 0.4375, 0.8437, 0.5, 0.8125, 0.5, 0.8125, 0.4375, 0.8438, 0.875, 0.8438, 0.9375, 0.8125, 0.9375, 0.8125, 0.875, 0.8438, 0.375, 0.8437, 0.4375, 0.8125, 0.4375, 0.8125, 0.375, 0.8437, 0.8125, 0.8438, 0.875, 0.8125, 0.875, 0.8125, 0.8125, 0.8437, 0.3125, 0.8438, 0.375, 0.8125, 0.375, 0.8125, 0.3125, 0.8438, 0.75, 0.8437, 0.8125, 0.8125, 0.8125, 0.8125, 0.75, 0.8438, 0.25, 0.8437, 0.3125, 0.8125, 0.3125, 0.8125, 0.25, 0.8125, 0.4375, 0.8125, 0.5, 0.7812, 0.5, 0.7812, 0.4375, 0.8125, 0.875, 0.8125, 0.9375, 0.7812, 0.9375, 0.7812, 0.875, 0.8125, 0.375, 0.8125, 0.4375, 0.7812, 0.4375, 0.7812, 0.375, 0.8125, 0.8125, 0.8125, 0.875, 0.7812, 0.875, 0.7812, 0.8125, 0.8125, 0.3125, 0.8125, 0.375, 0.7812, 0.375, 0.7812, 0.3125, 0.8125, 0.75, 0.8125, 0.8125, 0.7812, 0.8125, 0.7812, 0.75, 0.8125, 0.25, 0.8125, 0.3125, 0.7812, 0.3125, 0.7812, 0.25, 0.8125, 0.6875, 0.8125, 0.75, 0.7812, 0.75, 0.7812, 0.6875, 0.8125, 0.1875, 0.8125, 0.25, 0.7812, 0.25, 0.7812, 0.1875, 0.8125, 0.625, 0.8125, 0.6875, 0.7812, 0.6875, 0.7812, 0.625, 0.8125, 0.125, 0.8125, 0.1875, 0.7812, 0.1875, 0.7812, 0.125, 0.8125, 0.5625, 0.8125, 0.625, 0.7812, 0.625, 0.7812, 0.5625, 0.8125, 0.0625, 0.8125, 0.125, 0.7812, 0.125, 0.7812, 0.0625, 0.8125, 0.5312, 0.8125, 0.5625, 0.7812, 0.5625, 0.7812, 0.5312, 0.8125, 0.9375, 0.7969, 1.0, 0.7812, 0.9375, 0.7969, 0.0, 0.8125, 0.0625, 0.7812, 0.0625, 0.7812, 0.1875, 0.7812, 0.25, 0.75, 0.25, 0.75, 0.1875, 0.7812, 0.625, 0.7812, 0.6875, 0.75, 0.6875, 0.75, 0.625, 0.7812, 0.125, 0.7812, 0.1875, 0.75, 0.1875, 0.75, 0.125, 0.7812, 0.5625, 0.7812, 0.625, 0.75, 0.625, 0.75, 0.5625, 0.7812, 0.0625, 0.7812, 0.125, 0.75, 0.125, 0.75, 0.0625, 0.7812, 0.5312, 0.7812, 0.5625, 0.75, 0.5625, 0.75, 0.5312, 0.7812, 0.9375, 0.7656, 1.0, 0.75, 0.9375, 0.7656, 0.0, 0.7812, 0.0625, 0.75, 0.0625, 0.7812, 0.4375, 0.7812, 0.5, 0.75, 0.5, 0.75, 0.4375, 0.7812, 0.875, 0.7812, 0.9375, 0.75, 0.9375, 0.75, 0.875, 0.7812, 0.375, 0.7812, 0.4375, 0.75, 0.4375, 0.75, 0.375, 0.7812, 0.8125, 0.7812, 0.875, 0.75, 0.875, 0.75, 0.8125, 0.7812, 0.3125, 0.7812, 0.375, 0.75, 0.375, 0.75, 0.3125, 0.7812, 0.75, 0.7812, 0.8125, 0.75, 0.8125, 0.75, 0.75, 0.7812, 0.25, 0.7812, 0.3125, 0.75, 0.3125, 0.75, 0.25, 0.7812, 0.6875, 0.7812, 0.75, 0.75, 0.75, 0.75, 0.6875, 0.5312, 0.4375, 0.5312, 0.5, 0.5, 0.5, 0.5, 0.4375, 0.5, 0.4375, 0.5312, 0.4375, 0.5312, 0.4375, 0.5, 0.4375, 0.5312, 0.5, 0.5, 0.5, 0.5, 0.5, 0.5312, 0.5, 0.5312, 0.4375, 0.5312, 0.5, 0.5312, 0.5, 0.5312, 0.4375, 0.5312, 0.5312, 0.5312, 0.5625, 0.5, 0.5625, 0.5, 0.5312, 0.5, 0.5, 0.5312, 0.5, 0.5312, 0.5, 0.5, 0.5, 0.5312, 0.5625, 0.5, 0.5625, 0.5, 0.5625, 0.5312, 0.5625, 0.5, 0.5312, 0.5, 0.5, 0.5, 0.5, 0.5, 0.5312, 0.5, 0.5625, 0.5, 0.5312, 0.5, 0.5312, 0.5, 0.5625, 0.5312, 0.5, 0.5312, 0.5312, 0.5312, 0.5312, 0.5312, 0.5, 0.7812, 0.5, 0.7812, 0.5312, 0.75, 0.5312, 0.75, 0.5, 0.8125, 0.5, 0.8125, 0.5312, 0.7812, 0.5312, 0.7812, 0.5, 0.8437, 0.5, 0.8437, 0.5312, 0.8125, 0.5312, 0.8125, 0.5, 0.875, 0.5, 0.875, 0.5312, 0.8437, 0.5312, 0.8437, 0.5, 0.9062, 0.5, 0.9062, 0.5313, 0.875, 0.5312, 0.875, 0.5, 0.9375, 0.5, 0.9375, 0.5312, 0.9062, 0.5313, 0.9062, 0.5, 0.9687, 0.5, 0.9687, 0.5312, 0.9375, 0.5312, 0.9375, 0.5, 1.0, 0.5, 1.0, 0.5312, 0.9687, 0.5312, 0.9687, 0.5, 0.03125, 0.5, 0.03125, 0.5312, 0.0, 0.5312, 0.0, 0.5, 0.0625, 0.5, 0.0625, 0.5312, 0.03125, 0.5312, 0.03125, 0.5, 0.09375, 0.5, 0.09375, 0.5312, 0.0625, 0.5312, 0.0625, 0.5, 0.125, 0.5, 0.125, 0.5312, 0.09375, 0.5312, 0.09375, 0.5, 0.1562, 0.5, 0.1562, 0.5312, 0.125, 0.5312, 0.125, 0.5, 0.1875, 0.5, 0.1875, 0.5312, 0.1562, 0.5312, 0.1562, 0.5, 0.2187, 0.5, 0.2187, 0.5312, 0.1875, 0.5312, 0.1875, 0.5, 0.25, 0.5, 0.25, 0.5312, 0.2187, 0.5312, 0.2187, 0.5, 0.2812, 0.5, 0.2812, 0.5312, 0.25, 0.5312, 0.25, 0.5, 0.3125, 0.5, 0.3125, 0.5312, 0.2812, 0.5312, 0.2812, 0.5, 0.3437, 0.5, 0.3437, 0.5312, 0.3125, 0.5312, 0.3125, 0.5, 0.375, 0.5, 0.375, 0.5312, 0.3437, 0.5312, 0.3437, 0.5, 0.4062, 0.5, 0.4063, 0.5312, 0.375, 0.5312, 0.375, 0.5, 0.4375, 0.5, 0.4375, 0.5312, 0.4063, 0.5312, 0.4062, 0.5, 0.4687, 0.5, 0.4687, 0.5312, 0.4375, 0.5312, 0.4375, 0.5, 0.5, 0.5, 0.5, 0.5312, 0.4687, 0.5312, 0.4687, 0.5, 0.5312, 0.5, 0.5312, 0.5312, 0.5312, 0.5312, 0.5312, 0.5, 0.5312, 0.5, 0.5625, 0.5, 0.5625, 0.5, 0.5312, 0.5, 0.5938, 0.5, 0.5938, 0.5313, 0.5625, 0.5312, 0.5625, 0.5, 0.625, 0.5, 0.625, 0.5313, 0.5938, 0.5313, 0.5938, 0.5, 0.6562, 0.5, 0.6563, 0.5313, 0.625, 0.5313, 0.625, 0.5, 0.6875, 0.5, 0.6875, 0.5312, 0.6563, 0.5313, 0.6562, 0.5, 0.7188, 0.5, 0.7188, 0.5313, 0.6875, 0.5312, 0.6875, 0.5, 0.75, 0.5, 0.75, 0.5312, 0.7188, 0.5313, 0.7188, 0.5, 0.5, 0.5312, 0.5, 0.5, 0.5, 0.5, 0.5, 0.5312, 0.5, 0.5, 0.5, 0.5, 0.5, 0.5, 0.5, 0.5, 0.5, 0.5312, 0.5, 0.5312, 0.5, 0.5312, 0.5, 0.5312, 0.5, 0.5, 0.5, 0.5312, 0.5, 0.5312, 0.5, 0.5, 0.5625, 0.5, 0.5625, 0.5312, 0.5312, 0.5312, 0.5312, 0.5, 0.5625, 0.5, 0.5625, 0.5312, 0.5625, 0.5312, 0.5625, 0.5, 0.5625, 0.5312, 0.5312, 0.5312, 0.5312, 0.5312, 0.5625, 0.5312, 0.5312, 0.5312, 0.5312, 0.5, 0.5312, 0.5, 0.5312, 0.5312, 0.5, 0.5, 0.5312, 0.5, 0.5312, 0.5, 0.5, 0.5, 0.5, 0.5, 0.5312, 0.5, 0.5312, 0.5, 0.5, 0.5, 0.5, 0.5312, 0.5, 0.5, 0.5, 0.5, 0.5, 0.5312, 0.5312, 0.5312, 0.5, 0.5312, 0.5, 0.5312, 0.5312, 0.5312, 0.5312, 0.5312, 0.5, 0.5312, 0.5, 0.5312, 0.5312, 0.5312, 0.5312, 0.5, 0.5312, 0.5312, 0.5312, 0.5312, 0.5312, 0.5, 0.5312, 0.5312, 0.5, 0.5312, 0.5, 0.5312, 0.5312, 0.5312, 0.5, 0.5312, 0.5, 0.5, 0.5, 0.5, 0.5, 0.5312, 0.5, 0.5, 0.5312, 0.5, 0.5312, 0.5, 0.5, 0.5, 0.5, 0.5312, 0.5, 0.5, 0.5, 0.5, 0.5, 0.5312, 0.5, 0.5, 0.5312, 0.5, 0.5312, 0.5, 0.5, 0.5, 0.5312, 0.5, 0.5312, 0.5312, 0.5312, 0.5312, 0.5312, 0.5, 0.5, 0.5, 0.5312, 0.5, 0.5312, 0.5, 0.5, 0.5, 0.5312, 0.5, 0.5312, 0.5312, 0.5312, 0.5312, 0.5312, 0.5, 0.5312, 0.5312, 0.5, 0.5312, 0.5, 0.5312, 0.5312, 0.5312, 0.5, 0.5312, 0.5, 0.5, 0.5, 0.5, 0.5, 0.5312, 0.5312, 0.5312, 0.5, 0.5312, 0.5, 0.5312, 0.5312, 0.5312, 0.5312, 0.5, 0.5312, 0.5312, 0.5312, 0.5312, 0.5312, 0.5, 0.5312, 0.5312, 0.5, 0.5312, 0.5, 0.5312, 0.5312, 0.5312, 0.5, 0.5312, 0.5, 0.5, 0.5, 0.5, 0.5, 0.5312, 0.5, 0.5312, 0.5, 0.5, 0.5, 0.5, 0.5, 0.5312, 0.5, 0.5312, 0.5, 0.5, 0.5, 0.5, 0.5, 0.5312, 0.5, 0.5, 0.5312, 0.5, 0.5312, 0.5, 0.5, 0.5, 0.5312, 0.5, 0.5312, 0.5312, 0.5312, 0.5312, 0.5312, 0.5, 0.5, 0.5, 0.5312, 0.5, 0.5312, 0.5, 0.5, 0.5, 0.5, 0.5, 0.5312, 0.5, 0.5312, 0.5, 0.5, 0.5, 0.5312, 0.5, 0.5312, 0.5312, 0.5312, 0.5312, 0.5312, 0.5, 0.5312, 0.5312, 0.5, 0.5312, 0.5, 0.5312, 0.5312, 0.5312, 0.5, 0.5, 0.5312, 0.5, 0.5312, 0.5, 0.5, 0.5, 0.5312, 0.5, 0.5312, 0.5312, 0.5312, 0.5312, 0.5312, 0.5, 0.5312, 0.5312, 0.5, 0.5312, 0.5, 0.5312, 0.5312, 0.5312, 0.5, 0.5312, 0.5, 0.5, 0.5, 0.5, 0.5, 0.5312, 0.5312, 0.5, 0.5, 0.5, 0.5, 0.375, 0.5312, 0.375, 0.5312, 0.5, 0.5312, 0.5312, 0.5312, 0.5312, 0.5312, 0.5, 0.5312, 0.5312, 0.5, 0.5312, 0.5, 0.5312, 0.5312, 0.5312, 0.5, 0.5312, 0.5, 0.5, 0.5, 0.5, 0.5, 0.5312, 0.5, 0.5312, 0.5312, 0.5312, 0.5312, 0.4375, 0.5, 0.4375, 0.5312, 0.5312, 0.5312, 0.5, 0.5312, 0.375, 0.5312, 0.4375])
me_sphere_001.update()
me_cube_007 = bpy.data.meshes.new('Cube.007')
me_cube_007.from_pydata([(0.9427, -0.8373, 11.46), (0.9679, -1.09, 13.43), (0.9427, 0.8915, 11.41), (0.9679, 1.0, 13.37), (0.01808, 0.8915, 11.41), (-0.03214, 1.0, 13.37), (0.01808, -0.8373, 11.46), (-0.03214, -1.09, 13.43), (-0.03214, 1.0, 13.37), (0.9679, 1.0, 13.37), (0.9679, -1.09, 13.43), (-0.03214, -1.09, 13.43), (1.558, -1.0, 9.585), (1.558, 0.7891, 9.525), (0.01808, -1.0, 9.522), (0.01808, 0.7891, 9.462), (0.01808, -1.181, 10.3), (1.395, -1.181, 10.27), (1.395, 0.8734, 10.29), (0.01808, 0.8734, 10.32), (0.9302, 0.8734, 12.04), (0.9302, -0.8373, 12.08), (0.01808, -0.8373, 12.07), (0.01808, 0.8734, 12.03), (1.206, -1.054, 10.85), (0.01808, 0.8915, 10.81), (0.01808, -1.054, 10.86), (1.206, 0.8915, 10.8), (2.028, -0.459, 5.196), (2.046, 0.4475, 5.21), (1.392, -0.459, 5.187), (1.41, 0.4475, 5.202), (2.762, 0.996, 9.794), (2.762, -1.094, 9.848), (2.334, 0.8695, 9.688), (2.334, -0.8413, 9.724), (0.4679, 1.0, 13.37), (0.4804, -0.8373, 11.46), (0.4804, 0.8915, 11.41), (0.4679, -1.09, 13.43), (0.4679, 1.0, 13.37), (0.4679, -1.09, 13.43), (0.788, -1.0, 9.553), (0.788, 0.7891, 9.493), (0.7064, 0.8734, 10.3), (0.7064, -1.181, 10.29), (0.4741, -0.8373, 12.07), (0.4741, 0.8734, 12.04), (0.6122, -1.054, 10.86), (0.6122, 0.8915, 10.8), (1.71, -0.459, 5.191), (1.728, 0.4475, 5.206), (0.075, 0.664, 13.38), (0.075, -0.6424, 13.41), (0.075, 0.664, 13.38), (0.3875, 0.664, 13.38), (0.3875, -0.6424, 13.41), (0.3875, 0.664, 13.38), (0.3875, -0.6424, 13.41), (0.075, 0.664, 13.38), (0.075, -0.6424, 13.41), (0.075, 0.664, 13.38), (0.3875, 0.664, 13.38), (0.3875, -0.6424, 13.41), (0.3875, 0.664, 13.38), (0.3875, -0.6424, 13.41), (0.075, 0.664, 13.38), (0.075, -0.6424, 13.41), (0.075, 0.664, 13.38), (0.3875, 0.664, 13.38), (0.3875, -0.6424, 13.41), (0.3875, 0.664, 13.38), (0.3875, -0.6424, 13.41), (0.075, 0.664, 13.57), (0.075, -0.6424, 13.6), (0.075, 0.664, 13.57), (0.3875, 0.664, 13.57), (0.3875, -0.6424, 13.6), (0.3875, 0.664, 13.57), (0.3875, -0.6424, 13.6), (0.949, 0.9367, 12.71), (0.949, -0.9638, 12.75), (-0.007031, -0.9638, 12.75), (-0.007031, 0.9367, 12.7), (2.548, 0.9327, 9.741), (2.548, -0.9678, 9.786), (0.471, -1.862, 12.75), (0.471, 0.9367, 12.7)], [], [(87, 36, 3, 80), (81, 21, 35, 85), (45, 16, 14, 42), (39, 1, 10, 41), (86, 39, 7, 82), (39, 7, 53, 56), (1, 3, 9, 10), (5, 7, 11, 8), (36, 5, 8, 40), (14, 15, 31, 30), (44, 18, 13, 43), (18, 17, 12, 13), (16, 19, 15, 14), (26, 25, 19, 16), (27, 24, 17, 18), (49, 27, 18, 44), (48, 26, 16, 45), (37, 46, 22, 6), (2, 20, 21, 0), (38, 47, 20, 2), (37, 6, 26, 48), (38, 2, 27, 49), (2, 0, 24, 27), (6, 4, 25, 26), (51, 29, 28, 50), (42, 14, 30, 50), (43, 13, 29, 51), (13, 12, 28, 29), (84, 32, 33, 85), (3, 1, 33, 32), (80, 3, 32, 84), (21, 20, 34, 35), (15, 43, 51, 31), (12, 42, 50, 28), (31, 51, 50, 30), (4, 38, 49, 25), (0, 37, 48, 24), (4, 23, 47, 38), (0, 21, 46, 37), (24, 48, 45, 17), (25, 49, 44, 19), (19, 44, 43, 15), (3, 36, 40, 9), (9, 40, 41, 10), (81, 1, 39, 86), (7, 39, 41, 11), (17, 45, 42, 12), (83, 5, 36, 87), (40, 8, 54, 57), (36, 5, 52, 55), (7, 5, 52, 53), (41, 40, 57, 58), (58, 57, 64, 65), (55, 52, 59, 62), (56, 53, 60, 63), (57, 54, 61, 64), (53, 52, 59, 60), (64, 61, 68, 71), (60, 59, 66, 67), (65, 64, 71, 72), (62, 59, 66, 69), (63, 60, 67, 70), (72, 71, 78, 79), (69, 66, 73, 76), (70, 67, 74, 77), (71, 68, 75, 78), (67, 66, 73, 74), (77, 74, 73, 76, 79, 78), (23, 83, 87, 47), (21, 81, 86, 46), (20, 80, 84, 34), (34, 84, 85, 35), (46, 86, 82, 22), (1, 81, 85, 33), (47, 87, 80, 20)])
_uv = me_cube_007.uv_layers.new(name='UVMap')
_uv.uv.foreach_set('vector', [0.5388, 0.4375, 0.625, 0.4375, 0.625, 0.5, 0.5388, 0.5, 0.5388, 0.75, 0.4525, 0.75, 0.4525, 0.75, 0.5388, 0.75, 0.375, 0.8125, 0.375, 0.875, 0.375, 0.875, 0.375, 0.8125, 0.625, 0.8125, 0.625, 0.75, 0.625, 0.75, 0.625, 0.8125, 0.5388, 0.8125, 0.625, 0.8125, 0.625, 0.875, 0.5388, 0.875, 0.625, 0.8125, 0.625, 0.875, 0.625, 0.875, 0.625, 0.8125, 0.625, 0.75, 0.625, 0.5, 0.625, 0.5, 0.625, 0.75, 0.0, 0.0, 0.0, 0.0, 0.0, 0.0, 0.0, 0.0, 0.625, 0.4375, 0.625, 0.375, 0.625, 0.375, 0.625, 0.4375, 0.0, 0.0, 0.0, 0.0, 0.0, 0.0, 0.0, 0.0, 0.375, 0.4375, 0.375, 0.5, 0.375, 0.5, 0.375, 0.4375, 0.375, 0.5, 0.375, 0.75, 0.375, 0.75, 0.375, 0.5, 0.0, 0.0, 0.0, 0.0, 0.0, 0.0, 0.0, 0.0, 0.0, 0.0, 0.0, 0.0, 0.0, 0.0, 0.0, 0.0, 0.375, 0.5, 0.375, 0.75, 0.375, 0.75, 0.375, 0.5, 0.375, 0.4375, 0.375, 0.5, 0.375, 0.5, 0.375, 0.4375, 0.375, 0.8125, 0.375, 0.875, 0.375, 0.875, 0.375, 0.8125, 0.375, 0.8125, 0.4525, 0.8125, 0.4525, 0.875, 0.375, 0.875, 0.375, 0.5, 0.4525, 0.5, 0.4525, 0.75, 0.375, 0.75, 0.375, 0.4375, 0.4525, 0.4375, 0.4525, 0.5, 0.375, 0.5, 0.375, 0.8125, 0.375, 0.875, 0.375, 0.875, 0.375, 0.8125, 0.375, 0.4375, 0.375, 0.5, 0.375, 0.5, 0.375, 0.4375, 0.375, 0.5, 0.375, 0.75, 0.375, 0.75, 0.375, 0.5, 0.0, 0.0, 0.0, 0.0, 0.0, 0.0, 0.0, 0.0, 0.3125, 0.5, 0.375, 0.5, 0.375, 0.75, 0.3125, 0.75, 0.375, 0.8125, 0.375, 0.875, 0.375, 0.875, 0.375, 0.8125, 0.375, 0.4375, 0.375, 0.5, 0.375, 0.5, 0.375, 0.4375, 0.375, 0.5, 0.375, 0.75, 0.375, 0.75, 0.375, 0.5, 0.5388, 0.5, 0.625, 0.5, 0.625, 0.75, 0.5388, 0.75, 0.625, 0.5, 0.625, 0.75, 0.625, 0.75, 0.625, 0.5, 0.5388, 0.5, 0.625, 0.5, 0.625, 0.5, 0.5388, 0.5, 0.4525, 0.75, 0.4525, 0.5, 0.4525, 0.5, 0.4525, 0.75, 0.375, 0.375, 0.375, 0.4375, 0.375, 0.4375, 0.375, 0.375, 0.375, 0.75, 0.375, 0.8125, 0.375, 0.8125, 0.375, 0.75, 0.25, 0.5, 0.3125, 0.5, 0.3125, 0.75, 0.25, 0.75, 0.375, 0.375, 0.375, 0.4375, 0.375, 0.4375, 0.375, 0.375, 0.375, 0.75, 0.375, 0.8125, 0.375, 0.8125, 0.375, 0.75, 0.375, 0.375, 0.4525, 0.375, 0.4525, 0.4375, 0.375, 0.4375, 0.375, 0.75, 0.4525, 0.75, 0.4525, 0.8125, 0.375, 0.8125, 0.375, 0.75, 0.375, 0.8125, 0.375, 0.8125, 0.375, 0.75, 0.375, 0.375, 0.375, 0.4375, 0.375, 0.4375, 0.375, 0.375, 0.375, 0.375, 0.375, 0.4375, 0.375, 0.4375, 0.375, 0.375, 0.625, 0.5, 0.625, 0.4375, 0.625, 0.4375, 0.625, 0.5, 0.625, 0.5, 0.6875, 0.5, 0.6875, 0.75, 0.625, 0.75, 0.5388, 0.75, 0.625, 0.75, 0.625, 0.8125, 0.5388, 0.8125, 0.625, 0.875, 0.625, 0.8125, 0.625, 0.8125, 0.625, 0.875, 0.375, 0.75, 0.375, 0.8125, 0.375, 0.8125, 0.375, 0.75, 0.5388, 0.375, 0.625, 0.375, 0.625, 0.4375, 0.5388, 0.4375, 0.625, 0.4375, 0.625, 0.375, 0.625, 0.375, 0.625, 0.4375, 0.625, 0.4375, 0.625, 0.375, 0.625, 0.375, 0.625, 0.4375, 0.0, 0.0, 0.0, 0.0, 0.0, 0.0, 0.0, 0.0, 0.6875, 0.75, 0.6875, 0.5, 0.6875, 0.5, 0.6875, 0.75, 0.6875, 0.75, 0.6875, 0.5, 0.6875, 0.5, 0.6875, 0.75, 0.625, 0.4375, 0.625, 0.375, 0.625, 0.375, 0.625, 0.4375, 0.625, 0.8125, 0.625, 0.875, 0.625, 0.875, 0.625, 0.8125, 0.625, 0.4375, 0.625, 0.375, 0.625, 0.375, 0.625, 0.4375, 0.0, 0.0, 0.0, 0.0, 0.0, 0.0, 0.0, 0.0, 0.625, 0.4375, 0.625, 0.375, 0.625, 0.375, 0.625, 0.4375, 0.0, 0.0, 0.0, 0.0, 0.0, 0.0, 0.0, 0.0, 0.6875, 0.75, 0.6875, 0.5, 0.6875, 0.5, 0.6875, 0.75, 0.625, 0.4375, 0.625, 0.375, 0.625, 0.375, 0.625, 0.4375, 0.625, 0.8125, 0.625, 0.875, 0.625, 0.875, 0.625, 0.8125, 0.6875, 0.75, 0.6875, 0.5, 0.6875, 0.5, 0.6875, 0.75, 0.625, 0.4375, 0.625, 0.375, 0.625, 0.375, 0.625, 0.4375, 0.625, 0.8125, 0.625, 0.875, 0.625, 0.875, 0.625, 0.8125, 0.625, 0.4375, 0.625, 0.375, 0.625, 0.375, 0.625, 0.4375, 0.0, 0.0, 0.0, 0.0, 0.0, 0.0, 0.0, 0.0, 0.625, 0.8125, 0.0, 0.0, 0.625, 0.375, 0.625, 0.4375, 0.6875, 0.75, 0.6875, 0.5, 0.4525, 0.375, 0.5388, 0.375, 0.5388, 0.4375, 0.4525, 0.4375, 0.4525, 0.75, 0.5388, 0.75, 0.5388, 0.8125, 0.4525, 0.8125, 0.4525, 0.5, 0.5388, 0.5, 0.5388, 0.5, 0.4525, 0.5, 0.4525, 0.5, 0.5388, 0.5, 0.5388, 0.75, 0.4525, 0.75, 0.4525, 0.8125, 0.5388, 0.8125, 0.5388, 0.875, 0.4525, 0.875, 0.625, 0.75, 0.5388, 0.75, 0.5388, 0.75, 0.625, 0.75, 0.4525, 0.4375, 0.5388, 0.4375, 0.5388, 0.5, 0.4525, 0.5])
me_cube_007.update()

# ---- objects
ob_light = bpy.data.objects.new('Light', light_light)
ob_camera = bpy.data.objects.new('Camera', cam_camera)
ob_head = bpy.data.objects.new('Head', me_sphere_001)
ob_body = bpy.data.objects.new('BODY', me_cube_007)

# ---- transforms, parenting, visibility, modifiers, constraints
ob_light.location = (4.076, 1.005, 5.904)
ob_light.rotation_euler = (0.6503, 0.05522, 1.866)
ob_light.lock_rotations_4d = False
ob_light.empty_display_type = 'ARROWS'
ob_light.color = (0.0, 0.0, 0.0, 0.0)
ob_light.lineart.crease_threshold = 0.0
ob_camera.location = (7.359, -6.926, 4.958)
ob_camera.rotation_euler = (1.109, 0.0, 0.8149)
ob_camera.lock_rotations_4d = False
ob_camera.empty_display_type = 'ARROWS'
ob_camera.color = (0.0, 0.0, 0.0, 0.0)
ob_camera.display_type = 'WIRE'
ob_camera.lineart.crease_threshold = 0.0
ob_head.location = (0.05373, -8.627e-07, 6.018)
ob_head.scale = (2.257, 2.257, 2.257)
_m = ob_head.modifiers.new('Mirror', 'MIRROR')
ob_body.location = (0.0, 0.0, -16.05)
ob_body.scale = (1.445, 1.445, 1.445)
_m = ob_body.modifiers.new('Mirror', 'MIRROR')
_m = ob_body.modifiers.new('Mirror.001', 'MIRROR')

# ---- collection membership
col_collection.objects.link(ob_light)
col_collection.objects.link(ob_camera)
col_collection.objects.link(ob_head)
col_collection.objects.link(ob_body)

# ---- scene / render settings (as saved in the file)
scene.camera = ob_camera
scene.frame_start = 1; scene.frame_end = 250; scene.frame_set(1)
scene.render.engine = 'BLENDER_EEVEE_NEXT'
scene.cycles.sampling_pattern = 'TABULATED_SOBOL'
scene.cycles.use_light_tree = False
scene.view_settings.view_transform = 'Filmic'
bpy.context.view_layer.update()
